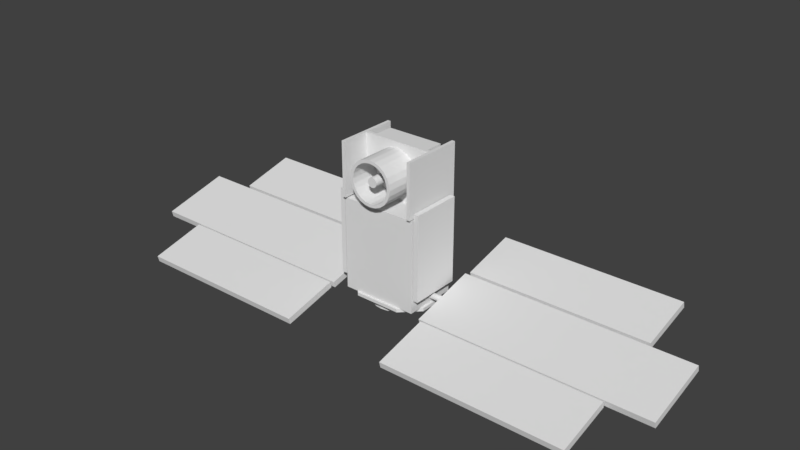 # Source: IceSat.blend  (saved by Blender 2.78.0; exported with 4.5.12 LTS)
import bpy
from mathutils import Matrix  # noqa: F401  (used for matrix-valued properties, if any)

bpy.ops.wm.read_factory_settings(use_empty=True)
scene = bpy.context.scene
scene.name = 'Scene'

# ---- collections
col_collection_1 = bpy.data.collections.new('Collection 1'); scene.collection.children.link(col_collection_1)

# ---- world
world_world = bpy.data.worlds.new('World'); scene.world = world_world
world_world.color = (0.05088, 0.05088, 0.05088)
world_world.use_sun_shadow = False
world_world.sun_shadow_jitter_overblur = 0.0
world_world.cycles.sampling_method = 'MANUAL'

# ---- meshes
me_icesat_pro = bpy.data.meshes.new('icesat_pro')
me_icesat_pro.from_pydata([(-17.8, -1.989, -4.802), (-17.8, -1.989, -4.802), (-17.8, -2.086, -4.414), (-17.8, -2.086, -4.414), (-17.8, -2.086, -4.414), (-17.8, 2.28, -3.738), (-17.8, 2.28, -3.738), (-17.8, 2.28, -3.738), (-17.8, 2.183, -3.35), (-17.8, 2.183, -3.35), (-15.0, -5.579, -5.697), (-15.0, -5.579, -5.697), (-15.0, -5.676, -5.309), (-15.0, -5.676, -5.309), (-15.0, -5.676, -5.309), (-15.0, -2.086, -4.826), (-15.0, -2.086, -4.826), (-15.0, -2.086, -4.826), (-15.0, -2.183, -4.438), (-15.0, -2.183, -4.438), (-15.0, 2.474, -3.689), (-15.0, 2.474, -3.689), (-15.0, 2.377, -3.301), (-15.0, 2.377, -3.301), (-15.0, 5.967, -2.818), (-15.0, 5.967, -2.818), (-15.0, 5.87, -2.43), (-15.0, 5.87, -2.43), (-3.4, -5.579, -5.697), (-3.4, -5.579, -5.697), (-3.4, -5.676, -5.309), (-3.4, -5.676, -5.309), (-3.4, -5.676, -5.309), (-3.4, -2.086, -4.826), (-3.4, -2.086, -4.826), (-3.4, -2.086, -4.826), (-3.4, -2.183, -4.438), (-3.4, -2.183, -4.438), (-3.4, 2.474, -3.689), (-3.4, 2.474, -3.689), (-3.4, 2.377, -3.301), (-3.4, 2.377, -3.301), (-3.4, 5.967, -2.818), (-3.4, 5.967, -2.818), (-3.4, 5.87, -2.43), (-3.4, 5.87, -2.43), (-3.2, -1.989, -4.802), (-3.2, -1.989, -4.802), (-3.2, -2.086, -4.414), (-3.2, -2.086, -4.414), (-3.2, -2.086, -4.414), (-3.2, -0.003491, -4.3), (-3.2, -0.003491, -4.3), (-3.2, -0.003491, -4.3), (-3.2, 0.04838, -4.294), (-3.2, 0.04838, -4.294), (-3.2, 0.04838, -4.294), (-3.2, -0.05513, -4.292), (-3.2, -0.05513, -4.292), (-3.2, -0.05513, -4.292), (-3.2, 0.09696, -4.275), (-3.2, 0.09696, -4.275), (-3.2, 0.09696, -4.275), (-3.2, -0.103, -4.271), (-3.2, -0.103, -4.271), (-3.2, -0.103, -4.271), (-3.2, 0.1389, -4.244), (-3.2, 0.1389, -4.244), (-3.2, 0.1389, -4.244), (-3.2, 0.1389, -4.244), (-3.2, -0.1439, -4.239), (-3.2, -0.1439, -4.239), (-3.2, -0.1439, -4.239), (-3.2, -0.1439, -4.239), (-3.2, 0.1714, -4.203), (-3.2, 0.1714, -4.203), (-3.2, 0.1714, -4.203), (-3.2, -0.1749, -4.197), (-3.2, -0.1749, -4.197), (-3.2, -0.1749, -4.197), (-3.2, 0.1923, -4.155), (-3.2, 0.1923, -4.155), (-3.2, 0.1923, -4.155), (-3.2, -0.1941, -4.148), (-3.2, -0.1941, -4.148), (-3.2, -0.1941, -4.148), (-3.2, 0.2, -4.103), (-3.2, 0.2, -4.103), (-3.2, 0.2, -4.103), (-3.2, -0.2, -4.097), (-3.2, -0.2, -4.097), (-3.2, -0.2, -4.097), (-3.2, 0.1941, -4.052), (-3.2, 0.1941, -4.052), (-3.2, 0.1941, -4.052), (-3.2, -0.1923, -4.045), (-3.2, -0.1923, -4.045), (-3.2, -0.1923, -4.045), (-3.2, 0.1749, -4.003), (-3.2, 0.1749, -4.003), (-3.2, 0.1749, -4.003), (-3.2, -0.1714, -3.997), (-3.2, -0.1714, -3.997), (-3.2, -0.1714, -3.997), (-3.2, 0.1439, -3.961), (-3.2, 0.1439, -3.961), (-3.2, 0.1439, -3.961), (-3.2, 0.1439, -3.961), (-3.2, -0.1389, -3.956), (-3.2, -0.1389, -3.956), (-3.2, -0.1389, -3.956), (-3.2, -0.1389, -3.956), (-3.2, 0.103, -3.929), (-3.2, 0.103, -3.929), (-3.2, 0.103, -3.929), (-3.2, -0.09696, -3.925), (-3.2, -0.09696, -3.925), (-3.2, -0.09696, -3.925), (-3.2, 0.05513, -3.908), (-3.2, 0.05513, -3.908), (-3.2, 0.05513, -3.908), (-3.2, -0.04838, -3.906), (-3.2, -0.04838, -3.906), (-3.2, -0.04838, -3.906), (-3.2, 0.00349, -3.9), (-3.2, 0.00349, -3.9), (-3.2, 0.00349, -3.9), (-3.2, 2.28, -3.738), (-3.2, 2.28, -3.738), (-3.2, 2.28, -3.738), (-3.2, 2.183, -3.35), (-3.2, 2.183, -3.35), (-2.8, 1.5, -3.7), (-2.8, 1.5, -3.7), (-2.8, 1.5, -3.7), (-2.8, -1.7, -3.7), (-2.8, -1.7, -3.7), (-2.8, -1.7, -3.7), (-2.8, 1.5, 1.7), (-2.8, 1.5, 1.7), (-2.8, 1.5, 1.7), (-2.8, -1.7, 1.7), (-2.8, -1.7, 1.7), (-2.8, -1.7, 1.7), (-2.554, -0.7992, -4.75), (-2.554, -0.7992, -4.75), (-2.554, -0.7992, -4.55), (-2.554, -0.7992, -4.55), (-2.541, 0.7315, -4.75), (-2.541, 0.7315, -4.75), (-2.541, 0.7315, -4.55), (-2.541, 0.7315, -4.55), (-2.5, 1.5, -3.7), (-2.5, 1.5, -3.7), (-2.5, 1.5, -3.7), (-2.5, -1.7, -3.7), (-2.5, -1.7, -3.7), (-2.5, -1.7, -3.7), (-2.5, 1.0, -3.3), (-2.5, 1.0, -3.3), (-2.5, 1.0, -3.3), (-2.5, -1.0, -3.3), (-2.5, -1.0, -3.3), (-2.5, -1.0, -3.3), (-2.5, 1.0, 0.9), (-2.5, 1.0, 0.9), (-2.5, 1.0, 0.9), (-2.5, -1.0, 0.9), (-2.5, -1.0, 0.9), (-2.5, -1.0, 0.9), (-2.5, 1.5, 1.7), (-2.5, 1.5, 1.7), (-2.5, 1.5, 1.7), (-2.5, -1.7, 1.7), (-2.5, -1.7, 1.7), (-2.5, -1.7, 1.7), (-2.4, 1.65, -4.55), (-2.4, 1.65, -4.55), (-2.4, 1.65, -4.55), (-2.4, -1.75, -4.55), (-2.4, -1.75, -4.55), (-2.4, -1.75, -4.55), (-2.4, 1.0, -3.3), (-2.4, 1.0, -3.3), (-2.4, 1.0, -3.3), (-2.4, -1.0, -3.3), (-2.4, -1.0, -3.3), (-2.4, -1.0, -3.3), (-2.4, 1.0, 0.9), (-2.4, 1.0, 0.9), (-2.4, 1.0, 0.9), (-2.4, -1.0, 0.9), (-2.4, -1.0, 0.9), (-2.4, -1.0, 0.9), (-2.4, 1.65, 1.25), (-2.4, 1.65, 1.25), (-2.4, 1.65, 1.25), (-2.4, -1.75, 1.25), (-2.4, -1.75, 1.25), (-2.4, -1.75, 1.25), (-2.4, 1.95, 1.35), (-2.4, 1.95, 1.35), (-2.4, 1.95, 1.35), (-2.4, -1.95, 1.35), (-2.4, -1.95, 1.35), (-2.4, -1.95, 1.35), (-2.4, 1.95, 4.75), (-2.4, 1.95, 4.75), (-2.4, 1.95, 4.75), (-2.4, -1.95, 4.75), (-2.4, -1.95, 4.75), (-2.4, -1.95, 4.75), (-2.2, 0.05, 1.25), (-2.2, 0.05, 1.25), (-2.2, 0.05, 1.25), (-2.2, -0.15, 1.25), (-2.2, -0.15, 1.25), (-2.2, -0.15, 1.25), (-2.2, 1.95, 1.35), (-2.2, 1.95, 1.35), (-2.2, 1.95, 1.35), (-2.2, -1.95, 1.35), (-2.2, -1.95, 1.35), (-2.2, -1.95, 1.35), (-2.2, 1.95, 4.75), (-2.2, 1.95, 4.75), (-2.2, 1.95, 4.75), (-2.2, 0.05, 4.75), (-2.2, 0.05, 4.75), (-2.2, 0.05, 4.75), (-2.2, -0.15, 4.75), (-2.2, -0.15, 4.75), (-2.2, -0.15, 4.75), (-2.2, -1.95, 4.75), (-2.2, -1.95, 4.75), (-2.2, -1.95, 4.75), (-1.8, 1.45, 1.2), (-1.8, 1.45, 1.2), (-1.8, 1.45, 1.2), (-1.8, 1.0, 1.2), (-1.8, 1.0, 1.2), (-1.8, 0.55, 1.2), (-1.8, 0.55, 1.2), (-1.8, 0.1, 1.2), (-1.8, 0.1, 1.2), (-1.8, 0.1, 1.2), (-1.8, 1.45, 2.05), (-1.8, 1.45, 2.05), (-1.8, 1.0, 2.05), (-1.8, 0.55, 2.05), (-1.8, 0.1, 2.05), (-1.8, 0.1, 2.05), (-1.8, 1.45, 2.9), (-1.8, 1.45, 2.9), (-1.8, 1.0, 2.9), (-1.8, 0.55, 2.9), (-1.8, 0.1, 2.9), (-1.8, 0.1, 2.9), (-1.8, 1.45, 3.75), (-1.8, 1.45, 3.75), (-1.8, 1.0, 3.75), (-1.8, 0.55, 3.75), (-1.8, 0.1, 3.75), (-1.8, 0.1, 3.75), (-1.8, 1.45, 4.6), (-1.8, 1.45, 4.6), (-1.8, 1.45, 4.6), (-1.8, 1.0, 4.6), (-1.8, 1.0, 4.6), (-1.8, 0.55, 4.6), (-1.8, 0.55, 4.6), (-1.8, 0.1, 4.6), (-1.8, 0.1, 4.6), (-1.8, 0.1, 4.6), (-1.5, 0.0, -5.2), (-1.5, 0.0, -5.2), (-1.5, 0.0, -4.7), (-1.5, 0.0, -4.7), (-1.499, 1.804, -4.75), (-1.499, 1.804, -4.75), (-1.499, 1.804, -4.75), (-1.499, 1.804, -4.55), (-1.499, 1.804, -4.55), (-1.499, 1.804, -4.55), (-1.481, -1.891, -4.75), (-1.481, -1.891, -4.75), (-1.481, -1.891, -4.75), (-1.481, -1.891, -4.55), (-1.481, -1.891, -4.55), (-1.481, -1.891, -4.55), (-1.449, 0.4141, -5.2), (-1.449, 0.4141, -5.2), (-1.449, -0.4141, -5.2), (-1.449, -0.4141, -5.2), (-1.449, 0.4141, -4.7), (-1.449, 0.4141, -4.7), (-1.449, -0.4141, -4.7), (-1.449, -0.4141, -4.7), (-1.4, -0.1, 3.0), (-1.4, -0.1, 3.0), (-1.4, -2.4, 3.0), (-1.4, -2.4, 3.0), (-1.352, -0.1, 2.638), (-1.352, -0.1, 2.638), (-1.352, -2.4, 2.638), (-1.352, -2.4, 2.638), (-1.352, -0.1, 3.362), (-1.352, -0.1, 3.362), (-1.352, -2.4, 3.362), (-1.352, -2.4, 3.362), (-1.3, 5.551e-17, -5.2), (-1.3, 5.551e-17, -5.2), (-1.3, 0.0, -4.7), (-1.3, 0.0, -4.7), (-1.3, 1.7, 1.2), (-1.3, 1.7, 1.2), (-1.3, 1.7, 2.05), (-1.3, 1.7, 2.9), (-1.3, 1.7, 3.75), (-1.3, 1.7, 4.4), (-1.3, 1.7, 4.4), (-1.299, 0.8, -5.2), (-1.299, 0.8, -5.2), (-1.299, -0.8, -5.2), (-1.299, -0.8, -5.2), (-1.299, 0.8, -4.7), (-1.299, 0.8, -4.7), (-1.299, -0.8, -4.7), (-1.299, -0.8, -4.7), (-1.256, 0.3623, -5.2), (-1.256, 0.3623, -5.2), (-1.256, -0.3623, -5.2), (-1.256, -0.3623, -5.2), (-1.256, 0.3623, -4.7), (-1.256, 0.3623, -4.7), (-1.256, -0.3623, -4.7), (-1.256, -0.3623, -4.7), (-1.212, -0.1, 2.3), (-1.212, -0.1, 2.3), (-1.212, -2.4, 2.3), (-1.212, -2.4, 2.3), (-1.212, -0.1, 3.7), (-1.212, -0.1, 3.7), (-1.212, -2.4, 3.7), (-1.212, -2.4, 3.7), (-1.2, -0.5051, 3.0), (-1.2, -0.5051, 3.0), (-1.2, -2.4, 3.0), (-1.2, -2.4, 3.0), (-1.159, -0.5051, 2.689), (-1.159, -0.5051, 2.689), (-1.159, -2.4, 2.689), (-1.159, -2.4, 2.689), (-1.159, -0.5051, 3.311), (-1.159, -0.5051, 3.311), (-1.159, -2.4, 3.311), (-1.159, -2.4, 3.311), (-1.126, 0.7, -5.2), (-1.126, 0.7, -5.2), (-1.126, -0.7, -5.2), (-1.126, -0.7, -5.2), (-1.126, 0.7, -4.7), (-1.126, 0.7, -4.7), (-1.126, -0.7, -4.7), (-1.126, -0.7, -4.7), (-1.061, 1.131, -5.2), (-1.061, 1.131, -5.2), (-1.061, 1.131, -5.2), (-1.061, -1.131, -5.2), (-1.061, -1.131, -5.2), (-1.061, -1.131, -5.2), (-1.061, 1.131, -4.7), (-1.061, 1.131, -4.7), (-1.061, 1.131, -4.7), (-1.061, -1.131, -4.7), (-1.061, -1.131, -4.7), (-1.061, -1.131, -4.7), (-1.039, -0.5051, 2.4), (-1.039, -0.5051, 2.4), (-1.039, -2.4, 2.4), (-1.039, -2.4, 2.4), (-1.039, -0.5051, 3.6), (-1.039, -0.5051, 3.6), (-1.039, -2.4, 3.6), (-1.039, -2.4, 3.6), (-0.9899, -0.1, 2.01), (-0.9899, -0.1, 2.01), (-0.9899, -0.1, 2.01), (-0.9899, -2.4, 2.01), (-0.9899, -2.4, 2.01), (-0.9899, -2.4, 2.01), (-0.9899, -0.1, 3.99), (-0.9899, -0.1, 3.99), (-0.9899, -0.1, 3.99), (-0.9899, -2.4, 3.99), (-0.9899, -2.4, 3.99), (-0.9899, -2.4, 3.99), (-0.9192, 0.9899, -5.2), (-0.9192, 0.9899, -5.2), (-0.9192, 0.9899, -5.2), (-0.9192, -0.9899, -5.2), (-0.9192, -0.9899, -5.2), (-0.9192, -0.9899, -5.2), (-0.9192, 0.9899, -4.7), (-0.9192, 0.9899, -4.7), (-0.9192, 0.9899, -4.7), (-0.9192, -0.9899, -4.7), (-0.9192, -0.9899, -4.7), (-0.9192, -0.9899, -4.7), (-0.9, 1.9, 1.2), (-0.9, 1.9, 1.2), (-0.9, 1.45, 1.2), (-0.9, 1.0, 1.2), (-0.9, 0.55, 1.2), (-0.9, 0.1, 1.2), (-0.9, 0.1, 1.2), (-0.9, 1.9, 2.05), (-0.9, 0.1, 2.05), (-0.9, 1.9, 2.9), (-0.9, 0.1, 2.9), (-0.9, 1.9, 3.75), (-0.9, 0.1, 3.75), (-0.9, 1.9, 4.25), (-0.9, 1.9, 4.25), (-0.9, 1.45, 4.6), (-0.9, 1.0, 4.6), (-0.9, 0.55, 4.6), (-0.9, 0.1, 4.6), (-0.9, 0.1, 4.6), (-0.8485, -0.5051, 2.151), (-0.8485, -0.5051, 2.151), (-0.8485, -0.5051, 2.151), (-0.8485, -2.4, 2.151), (-0.8485, -2.4, 2.151), (-0.8485, -2.4, 2.151), (-0.8485, -0.5051, 3.849), (-0.8485, -0.5051, 3.849), (-0.8485, -0.5051, 3.849), (-0.8485, -2.4, 3.849), (-0.8485, -2.4, 3.849), (-0.8485, -2.4, 3.849), (-0.75, 1.386, -5.2), (-0.75, 1.386, -5.2), (-0.75, -1.386, -5.2), (-0.75, -1.386, -5.2), (-0.75, 1.386, -4.7), (-0.75, 1.386, -4.7), (-0.75, -1.386, -4.7), (-0.75, -1.386, -4.7), (-0.7, -0.1, 1.788), (-0.7, -0.1, 1.788), (-0.7, -2.4, 1.788), (-0.7, -2.4, 1.788), (-0.7, -0.1, 4.212), (-0.7, -0.1, 4.212), (-0.7, -2.4, 4.212), (-0.7, -2.4, 4.212), (-0.65, 1.212, -5.2), (-0.65, 1.212, -5.2), (-0.65, -1.212, -5.2), (-0.65, -1.212, -5.2), (-0.65, 1.212, -4.7), (-0.65, 1.212, -4.7), (-0.65, -1.212, -4.7), (-0.65, -1.212, -4.7), (-0.6, -0.5051, 1.961), (-0.6, -0.5051, 1.961), (-0.6, -2.4, 1.961), (-0.6, -2.4, 1.961), (-0.6, -0.5051, 4.039), (-0.6, -0.5051, 4.039), (-0.6, -2.4, 4.039), (-0.6, -2.4, 4.039), (-0.3882, 1.545, -5.2), (-0.3882, 1.545, -5.2), (-0.3882, -1.545, -5.2), (-0.3882, -1.545, -5.2), (-0.3882, 1.545, -4.7), (-0.3882, 1.545, -4.7), (-0.3882, -1.545, -4.7), (-0.3882, -1.545, -4.7), (-0.3623, -0.1, 1.648), (-0.3623, -0.1, 1.648), (-0.3623, -2.4, 1.648), (-0.3623, -2.4, 1.648), (-0.3623, -0.1, 4.352), (-0.3623, -0.1, 4.352), (-0.3623, -2.4, 4.352), (-0.3623, -2.4, 4.352), (-0.3365, 1.352, -5.2), (-0.3365, 1.352, -5.2), (-0.3365, -1.352, -5.2), (-0.3365, -1.352, -5.2), (-0.3365, 1.352, -4.7), (-0.3365, 1.352, -4.7), (-0.3365, -1.352, -4.7), (-0.3365, -1.352, -4.7), (-0.3106, -0.5051, 1.841), (-0.3106, -0.5051, 1.841), (-0.3106, -2.4, 1.841), (-0.3106, -2.4, 1.841), (-0.3106, -0.5051, 4.159), (-0.3106, -0.5051, 4.159), (-0.3106, -2.4, 4.159), (-0.3106, -2.4, 4.159), (-0.3, -0.5051, 3.0), (-0.3, -0.5051, 3.0), (-0.3, -2.2, 3.0), (-0.3, -2.2, 3.0), (-0.2898, -0.5051, 2.922), (-0.2898, -0.5051, 2.922), (-0.2898, -2.2, 2.922), (-0.2898, -2.2, 2.922), (-0.2898, -0.5051, 3.078), (-0.2898, -0.5051, 3.078), (-0.2898, -2.2, 3.078), (-0.2898, -2.2, 3.078), (-0.2598, -0.5051, 2.85), (-0.2598, -0.5051, 2.85), (-0.2598, -2.2, 2.85), (-0.2598, -2.2, 2.85), (-0.2598, -0.5051, 3.15), (-0.2598, -0.5051, 3.15), (-0.2598, -2.2, 3.15), (-0.2598, -2.2, 3.15), (-0.2121, -0.5051, 2.788), (-0.2121, -0.5051, 2.788), (-0.2121, -0.5051, 2.788), (-0.2121, -2.2, 2.788), (-0.2121, -2.2, 2.788), (-0.2121, -2.2, 2.788), (-0.2121, -0.5051, 3.212), (-0.2121, -0.5051, 3.212), (-0.2121, -0.5051, 3.212), (-0.2121, -2.2, 3.212), (-0.2121, -2.2, 3.212), (-0.2121, -2.2, 3.212), (-0.15, -0.5051, 2.74), (-0.15, -0.5051, 2.74), (-0.15, -2.2, 2.74), (-0.15, -2.2, 2.74), (-0.15, -0.5051, 3.26), (-0.15, -0.5051, 3.26), (-0.15, -2.2, 3.26), (-0.15, -2.2, 3.26), (-0.07765, -0.5051, 2.71), (-0.07765, -0.5051, 2.71), (-0.07765, -2.2, 2.71), (-0.07765, -2.2, 2.71), (-0.07765, -0.5051, 3.29), (-0.07765, -0.5051, 3.29), (-0.07765, -2.2, 3.29), (-0.07765, -2.2, 3.29), (-9.992e-16, -2.4, 4.2), (-5.551e-16, -1.4, -5.2), (-5.551e-16, 1.4, -4.7), (0.0, 1.6, -5.2), (0.0, 1.6, -5.2), (0.0, 1.4, -5.2), (0.0, -1.4, -5.2), (0.0, -1.6, -5.2), (0.0, -1.6, -5.2), (0.0, 1.6, -4.7), (0.0, 1.6, -4.7), (0.0, 1.4, -4.7), (0.0, -1.4, -4.7), (0.0, -1.6, -4.7), (0.0, -1.6, -4.7), (0.0, 1.9, 1.2), (0.0, 1.9, 1.2), (0.0, 1.45, 1.2), (0.0, 1.0, 1.2), (0.0, 0.55, 1.2), (0.0, 0.1, 1.2), (0.0, 0.1, 1.2), (0.0, -0.1, 1.6), (0.0, -0.1, 1.6), (0.0, -2.4, 1.6), (0.0, -2.4, 1.6), (0.0, -0.5051, 1.8), (0.0, -0.5051, 1.8), (0.0, -2.4, 1.8), (0.0, 1.9, 2.05), (0.0, 0.1, 2.05), (0.0, -0.5051, 2.7), (0.0, -0.5051, 2.7), (0.0, -2.2, 2.7), (0.0, -2.2, 2.7), (0.0, 1.9, 2.9), (0.0, 0.1, 2.9), (0.0, -0.5051, 3.3), (0.0, -0.5051, 3.3), (0.0, -2.2, 3.3), (0.0, -2.2, 3.3), (0.0, 1.9, 3.75), (0.0, 0.1, 3.75), (0.0, -0.5051, 4.2), (0.0, -0.5051, 4.2), (0.0, -2.4, 4.2), (0.0, 1.9, 4.25), (0.0, 1.9, 4.25), (0.0, -0.1, 4.4), (0.0, -0.1, 4.4), (0.0, -2.4, 4.4), (0.0, -2.4, 4.4), (0.0, 1.45, 4.6), (0.0, 1.0, 4.6), (0.0, 0.55, 4.6), (0.0, 0.1, 4.6), (0.0, 0.1, 4.6), (4.718e-16, -2.4, 1.8), (5.551e-16, 1.4, -5.2), (5.551e-16, -1.4, -4.7), (0.07765, -0.5051, 2.71), (0.07765, -0.5051, 2.71), (0.07765, -2.2, 2.71), (0.07765, -2.2, 2.71), (0.07765, -0.5051, 3.29), (0.07765, -0.5051, 3.29), (0.07765, -2.2, 3.29), (0.07765, -2.2, 3.29), (0.15, -0.5051, 2.74), (0.15, -0.5051, 2.74), (0.15, -2.2, 2.74), (0.15, -2.2, 2.74), (0.15, -0.5051, 3.26), (0.15, -0.5051, 3.26), (0.15, -2.2, 3.26), (0.15, -2.2, 3.26), (0.2121, -0.5051, 2.788), (0.2121, -0.5051, 2.788), (0.2121, -0.5051, 2.788), (0.2121, -2.2, 2.788), (0.2121, -2.2, 2.788), (0.2121, -2.2, 2.788), (0.2121, -0.5051, 3.212), (0.2121, -0.5051, 3.212), (0.2121, -0.5051, 3.212), (0.2121, -2.2, 3.212), (0.2121, -2.2, 3.212), (0.2121, -2.2, 3.212), (0.2598, -0.5051, 2.85), (0.2598, -0.5051, 2.85), (0.2598, -2.2, 2.85), (0.2598, -2.2, 2.85), (0.2598, -0.5051, 3.15), (0.2598, -0.5051, 3.15), (0.2598, -2.2, 3.15), (0.2598, -2.2, 3.15), (0.2898, -0.5051, 2.922), (0.2898, -0.5051, 2.922), (0.2898, -2.2, 2.922), (0.2898, -2.2, 2.922), (0.2898, -0.5051, 3.078), (0.2898, -0.5051, 3.078), (0.2898, -2.2, 3.078), (0.2898, -2.2, 3.078), (0.3, -0.5051, 3.0), (0.3, -0.5051, 3.0), (0.3, -2.2, 3.0), (0.3, -2.2, 3.0), (0.3106, -0.5051, 1.841), (0.3106, -0.5051, 1.841), (0.3106, -2.4, 1.841), (0.3106, -2.4, 1.841), (0.3106, -0.5051, 4.159), (0.3106, -0.5051, 4.159), (0.3106, -2.4, 4.159), (0.3106, -2.4, 4.159), (0.3365, 1.352, -5.2), (0.3365, 1.352, -5.2), (0.3365, -1.352, -5.2), (0.3365, -1.352, -5.2), (0.3365, 1.352, -4.7), (0.3365, 1.352, -4.7), (0.3365, -1.352, -4.7), (0.3365, -1.352, -4.7), (0.3623, -0.1, 1.648), (0.3623, -0.1, 1.648), (0.3623, -2.4, 1.648), (0.3623, -2.4, 1.648), (0.3623, -0.1, 4.352), (0.3623, -0.1, 4.352), (0.3623, -2.4, 4.352), (0.3623, -2.4, 4.352), (0.3882, 1.545, -5.2), (0.3882, 1.545, -5.2), (0.3882, -1.545, -5.2), (0.3882, -1.545, -5.2), (0.3882, 1.545, -4.7), (0.3882, 1.545, -4.7), (0.3882, -1.545, -4.7), (0.3882, -1.545, -4.7), (0.6, -0.5051, 1.961), (0.6, -0.5051, 1.961), (0.6, -2.4, 1.961), (0.6, -2.4, 1.961), (0.6, -0.5051, 4.039), (0.6, -0.5051, 4.039), (0.6, -2.4, 4.039), (0.6, -2.4, 4.039), (0.65, 1.212, -5.2), (0.65, 1.212, -5.2), (0.65, -1.212, -5.2), (0.65, -1.212, -5.2), (0.65, 1.212, -4.7), (0.65, 1.212, -4.7), (0.65, -1.212, -4.7), (0.65, -1.212, -4.7), (0.7, -0.1, 1.788), (0.7, -0.1, 1.788), (0.7, -2.4, 1.788), (0.7, -2.4, 1.788), (0.7, -0.1, 4.212), (0.7, -0.1, 4.212), (0.7, -2.4, 4.212), (0.7, -2.4, 4.212), (0.75, 1.386, -5.2), (0.75, 1.386, -5.2), (0.75, -1.386, -5.2), (0.75, -1.386, -5.2), (0.75, 1.386, -4.7), (0.75, 1.386, -4.7), (0.75, -1.386, -4.7), (0.75, -1.386, -4.7), (0.8485, -0.5051, 2.151), (0.8485, -0.5051, 2.151), (0.8485, -0.5051, 2.151), (0.8485, -2.4, 2.151), (0.8485, -2.4, 2.151), (0.8485, -2.4, 2.151), (0.8485, -0.5051, 3.849), (0.8485, -0.5051, 3.849), (0.8485, -0.5051, 3.849), (0.8485, -2.4, 3.849), (0.8485, -2.4, 3.849), (0.8485, -2.4, 3.849), (0.9, 1.9, 1.2), (0.9, 1.9, 1.2), (0.9, 1.45, 1.2), (0.9, 1.0, 1.2), (0.9, 0.55, 1.2), (0.9, 0.1, 1.2), (0.9, 0.1, 1.2), (0.9, 1.9, 2.05), (0.9, 0.1, 2.05), (0.9, 1.9, 2.9), (0.9, 0.1, 2.9), (0.9, 1.9, 3.75), (0.9, 0.1, 3.75), (0.9, 1.9, 4.25), (0.9, 1.9, 4.25), (0.9, 1.45, 4.6), (0.9, 1.0, 4.6), (0.9, 0.55, 4.6), (0.9, 0.1, 4.6), (0.9, 0.1, 4.6), (0.9192, 0.9899, -5.2), (0.9192, 0.9899, -5.2), (0.9192, 0.9899, -5.2), (0.9192, -0.9899, -5.2), (0.9192, -0.9899, -5.2), (0.9192, -0.9899, -5.2), (0.9192, 0.9899, -4.7), (0.9192, 0.9899, -4.7), (0.9192, 0.9899, -4.7), (0.9192, -0.9899, -4.7), (0.9192, -0.9899, -4.7), (0.9192, -0.9899, -4.7), (0.9899, -0.1, 2.01), (0.9899, -0.1, 2.01), (0.9899, -0.1, 2.01), (0.9899, -2.4, 2.01), (0.9899, -2.4, 2.01), (0.9899, -2.4, 2.01), (0.9899, -0.1, 3.99), (0.9899, -0.1, 3.99), (0.9899, -0.1, 3.99), (0.9899, -2.4, 3.99), (0.9899, -2.4, 3.99), (0.9899, -2.4, 3.99), (1.039, -0.5051, 2.4), (1.039, -0.5051, 2.4), (1.039, -2.4, 2.4), (1.039, -2.4, 2.4), (1.039, -0.5051, 3.6), (1.039, -0.5051, 3.6), (1.039, -2.4, 3.6), (1.039, -2.4, 3.6), (1.061, 1.131, -5.2), (1.061, 1.131, -5.2), (1.061, 1.131, -5.2), (1.061, -1.131, -5.2), (1.061, -1.131, -5.2), (1.061, -1.131, -5.2), (1.061, 1.131, -4.7), (1.061, 1.131, -4.7), (1.061, 1.131, -4.7), (1.061, -1.131, -4.7), (1.061, -1.131, -4.7), (1.061, -1.131, -4.7), (1.126, 0.7, -5.2), (1.126, 0.7, -5.2), (1.126, -0.7, -5.2), (1.126, -0.7, -5.2), (1.126, 0.7, -4.7), (1.126, 0.7, -4.7), (1.126, -0.7, -4.7), (1.126, -0.7, -4.7), (1.159, -0.5051, 2.689), (1.159, -0.5051, 2.689), (1.159, -2.4, 2.689), (1.159, -2.4, 2.689), (1.159, -0.5051, 3.311), (1.159, -0.5051, 3.311), (1.159, -2.4, 3.311), (1.159, -2.4, 3.311), (1.2, -0.5051, 3.0), (1.2, -0.5051, 3.0), (1.2, -2.4, 3.0), (1.2, -2.4, 3.0), (1.212, -0.1, 2.3), (1.212, -0.1, 2.3), (1.212, -2.4, 2.3), (1.212, -2.4, 2.3), (1.212, -0.1, 3.7), (1.212, -0.1, 3.7), (1.212, -2.4, 3.7), (1.212, -2.4, 3.7), (1.256, 0.3623, -5.2), (1.256, 0.3623, -5.2), (1.256, -0.3623, -5.2), (1.256, -0.3623, -5.2), (1.256, 0.3623, -4.7), (1.256, 0.3623, -4.7), (1.256, -0.3623, -4.7), (1.256, -0.3623, -4.7), (1.299, 0.8, -5.2), (1.299, 0.8, -5.2), (1.299, -0.8, -5.2), (1.299, -0.8, -5.2), (1.299, 0.8, -4.7), (1.299, 0.8, -4.7), (1.299, -0.8, -4.7), (1.299, -0.8, -4.7), (1.3, 0.0, -5.2), (1.3, 0.0, -5.2), (1.3, 2.776e-16, -4.7), (1.3, 2.776e-16, -4.7), (1.3, 1.7, 1.2), (1.3, 1.7, 1.2), (1.3, 1.7, 2.05), (1.3, 1.7, 2.9), (1.3, 1.7, 3.75), (1.3, 1.7, 4.4), (1.3, 1.7, 4.4), (1.352, -0.1, 2.638), (1.352, -0.1, 2.638), (1.352, -2.4, 2.638), (1.352, -2.4, 2.638), (1.352, -0.1, 3.362), (1.352, -0.1, 3.362), (1.352, -2.4, 3.362), (1.352, -2.4, 3.362), (1.4, -0.1, 3.0), (1.4, -0.1, 3.0), (1.4, -2.4, 3.0), (1.4, -2.4, 3.0), (1.431, 1.791, -4.75), (1.431, 1.791, -4.75), (1.431, 1.791, -4.55), (1.431, 1.791, -4.55), (1.449, 0.4141, -5.2), (1.449, 0.4141, -5.2), (1.449, -0.4141, -5.2), (1.449, -0.4141, -5.2), (1.449, 0.4141, -4.7), (1.449, 0.4141, -4.7), (1.449, -0.4141, -4.7), (1.449, -0.4141, -4.7), (1.449, -1.904, -4.75), (1.449, -1.904, -4.75), (1.449, -1.904, -4.55), (1.449, -1.904, -4.55), (1.5, 0.0, -5.2), (1.5, 0.0, -5.2), (1.5, 0.0, -4.7), (1.5, 0.0, -4.7), (1.8, 1.45, 1.2), (1.8, 1.45, 1.2), (1.8, 1.45, 1.2), (1.8, 1.0, 1.2), (1.8, 1.0, 1.2), (1.8, 0.55, 1.2), (1.8, 0.55, 1.2), (1.8, 0.1, 1.2), (1.8, 0.1, 1.2), (1.8, 0.1, 1.2), (1.8, 1.45, 2.05), (1.8, 1.45, 2.05), (1.8, 1.0, 2.05), (1.8, 0.55, 2.05), (1.8, 0.1, 2.05), (1.8, 0.1, 2.05), (1.8, 1.45, 2.9), (1.8, 1.45, 2.9), (1.8, 1.0, 2.9), (1.8, 0.55, 2.9), (1.8, 0.1, 2.9), (1.8, 0.1, 2.9), (1.8, 1.45, 3.75), (1.8, 1.45, 3.75), (1.8, 1.0, 3.75), (1.8, 0.55, 3.75), (1.8, 0.1, 3.75), (1.8, 0.1, 3.75), (1.8, 1.45, 4.6), (1.8, 1.45, 4.6), (1.8, 1.45, 4.6), (1.8, 1.0, 4.6), (1.8, 1.0, 4.6), (1.8, 0.55, 4.6), (1.8, 0.55, 4.6), (1.8, 0.1, 4.6), (1.8, 0.1, 4.6), (1.8, 0.1, 4.6), (2.2, 0.05, 1.25), (2.2, 0.05, 1.25), (2.2, 0.05, 1.25), (2.2, 0.05, 1.25), (2.2, -0.15, 1.25), (2.2, -0.15, 1.25), (2.2, -0.15, 1.25), (2.2, -0.15, 1.25), (2.2, 1.95, 1.35), (2.2, 1.95, 1.35), (2.2, 1.95, 1.35), (2.2, -1.95, 1.35), (2.2, -1.95, 1.35), (2.2, -1.95, 1.35), (2.2, 1.95, 4.75), (2.2, 1.95, 4.75), (2.2, 1.95, 4.75), (2.2, 0.05, 4.75), (2.2, 0.05, 4.75), (2.2, 0.05, 4.75), (2.2, 0.05, 4.75), (2.2, -0.15, 4.75), (2.2, -0.15, 4.75), (2.2, -0.15, 4.75), (2.2, -0.15, 4.75), (2.2, -1.95, 4.75), (2.2, -1.95, 4.75), (2.2, -1.95, 4.75), (2.4, 1.65, -4.55), (2.4, 1.65, -4.55), (2.4, 1.65, -4.55), (2.4, -1.75, -4.55), (2.4, -1.75, -4.55), (2.4, -1.75, -4.55), (2.4, 1.65, 1.25), (2.4, 1.65, 1.25), (2.4, 1.65, 1.25), (2.4, -1.75, 1.25), (2.4, -1.75, 1.25), (2.4, -1.75, 1.25), (2.4, 1.0, -3.3), (2.4, 1.0, -3.3), (2.4, 1.0, -3.3), (2.4, -1.0, -3.3), (2.4, -1.0, -3.3), (2.4, -1.0, -3.3), (2.4, 1.0, 0.9), (2.4, 1.0, 0.9), (2.4, 1.0, 0.9), (2.4, -1.0, 0.9), (2.4, -1.0, 0.9), (2.4, -1.0, 0.9), (2.4, 1.95, 1.35), (2.4, 1.95, 1.35), (2.4, 1.95, 1.35), (2.4, -1.95, 1.35), (2.4, -1.95, 1.35), (2.4, -1.95, 1.35), (2.4, 1.95, 4.75), (2.4, 1.95, 4.75), (2.4, 1.95, 4.75), (2.4, -1.95, 4.75), (2.4, -1.95, 4.75), (2.4, -1.95, 4.75), (2.5, 1.5, -3.7), (2.5, 1.5, -3.7), (2.5, 1.5, -3.7), (2.5, -1.7, -3.7), (2.5, -1.7, -3.7), (2.5, -1.7, -3.7), (2.5, 1.0, -3.3), (2.5, 1.0, -3.3), (2.5, 1.0, -3.3), (2.5, -1.0, -3.3), (2.5, -1.0, -3.3), (2.5, -1.0, -3.3), (2.5, 1.0, 0.9), (2.5, 1.0, 0.9), (2.5, 1.0, 0.9), (2.5, -1.0, 0.9), (2.5, -1.0, 0.9), (2.5, -1.0, 0.9), (2.5, 1.5, 1.7), (2.5, 1.5, 1.7), (2.5, 1.5, 1.7), (2.5, -1.7, 1.7), (2.5, -1.7, 1.7), (2.5, -1.7, 1.7), (2.541, -0.8315, -4.75), (2.541, -0.8315, -4.75), (2.541, -0.8315, -4.75), (2.541, -0.8315, -4.55), (2.541, -0.8315, -4.55), (2.541, -0.8315, -4.55), (2.554, 0.6992, -4.75), (2.554, 0.6992, -4.75), (2.554, 0.6992, -4.75), (2.554, 0.6992, -4.55), (2.554, 0.6992, -4.55), (2.554, 0.6992, -4.55), (2.8, 1.5, -3.7), (2.8, 1.5, -3.7), (2.8, 1.5, -3.7), (2.8, -1.7, -3.7), (2.8, -1.7, -3.7), (2.8, -1.7, -3.7), (2.8, 1.5, 1.7), (2.8, 1.5, 1.7), (2.8, 1.5, 1.7), (2.8, -1.7, 1.7), (2.8, -1.7, 1.7), (2.8, -1.7, 1.7), (3.2, -1.989, -4.802), (3.2, -1.989, -4.802), (3.2, -2.086, -4.414), (3.2, -2.086, -4.414), (3.2, -0.003491, -4.3), (3.2, -0.003491, -4.3), (3.2, 0.04838, -4.294), (3.2, 0.04838, -4.294), (3.2, -0.05513, -4.292), (3.2, -0.05513, -4.292), (3.2, 0.09696, -4.275), (3.2, 0.09696, -4.275), (3.2, -0.103, -4.271), (3.2, -0.103, -4.271), (3.2, 0.1389, -4.244), (3.2, 0.1389, -4.244), (3.2, 0.1389, -4.244), (3.2, -0.1439, -4.239), (3.2, -0.1439, -4.239), (3.2, -0.1439, -4.239), (3.2, 0.1714, -4.203), (3.2, 0.1714, -4.203), (3.2, -0.1749, -4.197), (3.2, -0.1749, -4.197), (3.2, 0.1923, -4.155), (3.2, 0.1923, -4.155), (3.2, -0.1941, -4.148), (3.2, -0.1941, -4.148), (3.2, 0.2, -4.103), (3.2, 0.2, -4.103), (3.2, -0.2, -4.097), (3.2, -0.2, -4.097), (3.2, 0.1941, -4.052), (3.2, 0.1941, -4.052), (3.2, -0.1923, -4.045), (3.2, -0.1923, -4.045), (3.2, 0.1749, -4.003), (3.2, 0.1749, -4.003), (3.2, -0.1714, -3.997), (3.2, -0.1714, -3.997), (3.2, 0.1439, -3.961), (3.2, 0.1439, -3.961), (3.2, 0.1439, -3.961), (3.2, -0.1389, -3.956), (3.2, -0.1389, -3.956), (3.2, -0.1389, -3.956), (3.2, 0.103, -3.929), (3.2, 0.103, -3.929), (3.2, -0.09696, -3.925), (3.2, -0.09696, -3.925), (3.2, 0.05513, -3.908), (3.2, 0.05513, -3.908), (3.2, -0.04838, -3.906), (3.2, -0.04838, -3.906), (3.2, 0.00349, -3.9), (3.2, 0.00349, -3.9), (3.2, 2.28, -3.738), (3.2, 2.28, -3.738), (3.2, 2.183, -3.35), (3.2, 2.183, -3.35), (3.4, -5.579, -5.697), (3.4, -5.579, -5.697), (3.4, -5.676, -5.309), (3.4, -5.676, -5.309), (3.4, -2.086, -4.826), (3.4, -2.086, -4.826), (3.4, -2.183, -4.438), (3.4, -2.183, -4.438), (3.4, 2.474, -3.689), (3.4, 2.474, -3.689), (3.4, 2.474, -3.689), (3.4, 2.377, -3.301), (3.4, 2.377, -3.301), (3.4, 5.967, -2.818), (3.4, 5.967, -2.818), (3.4, 5.87, -2.43), (3.4, 5.87, -2.43), (3.4, 5.87, -2.43), (15.0, -5.579, -5.697), (15.0, -5.579, -5.697), (15.0, -5.676, -5.309), (15.0, -5.676, -5.309), (15.0, -2.086, -4.826), (15.0, -2.086, -4.826), (15.0, -2.183, -4.438), (15.0, -2.183, -4.438), (15.0, 2.474, -3.689), (15.0, 2.474, -3.689), (15.0, 2.474, -3.689), (15.0, 2.377, -3.301), (15.0, 2.377, -3.301), (15.0, 5.967, -2.818), (15.0, 5.967, -2.818), (15.0, 5.87, -2.43), (15.0, 5.87, -2.43), (15.0, 5.87, -2.43), (17.8, -1.989, -4.802), (17.8, -1.989, -4.802), (17.8, -2.086, -4.414), (17.8, -2.086, -4.414), (17.8, 2.28, -3.738), (17.8, 2.28, -3.738), (17.8, 2.183, -3.35), (17.8, 2.183, -3.35)], [], [(881, 286, 145), (881, 145, 149), (881, 149, 280), (881, 280, 869), (881, 869, 1022), (881, 1022, 1016), (1021, 1025, 1019), (1021, 1019, 1015), (868, 871, 1024), (868, 1024, 1020), (283, 871, 868), (283, 868, 279), (151, 282, 278), (151, 278, 148), (147, 151, 148), (147, 148, 144), (289, 147, 144), (289, 144, 285), (880, 883, 288), (880, 288, 284), (1014, 1018, 883), (1014, 883, 880), (1023, 870, 281), (1023, 281, 150), (1023, 150, 146), (1023, 146, 287), (1023, 287, 882), (1023, 882, 1017), (178, 956, 959), (178, 959, 181), (958, 965, 199), (958, 199, 180), (955, 962, 964), (955, 964, 957), (196, 961, 954), (196, 954, 177), (198, 195, 176), (198, 176, 179), (963, 960, 194), (963, 194, 197), (214, 929, 933), (214, 933, 217), (932, 950, 232), (932, 232, 216), (928, 946, 949), (928, 949, 931), (229, 945, 927), (229, 927, 213), (231, 228, 212), (231, 212, 215), (948, 944, 227), (948, 227, 230), (211, 208, 202), (211, 202, 205), (201, 220, 223), (201, 223, 204), (207, 226, 219), (207, 219, 200), (235, 225, 206), (235, 206, 210), (222, 234, 209), (222, 209, 203), (218, 224, 233), (218, 233, 221), (926, 943, 947), (926, 947, 930), (980, 986, 989), (980, 989, 983), (939, 936, 979), (939, 979, 982), (935, 942, 985), (935, 985, 978), (984, 941, 953), (984, 953, 988), (987, 952, 938), (987, 938, 981), (951, 940, 934), (951, 934, 937), (682, 602, 604), (682, 604, 684), (714, 682, 684), (714, 684, 716), (777, 714, 716), (777, 716, 780), (826, 776, 779), (826, 779, 828), (861, 826, 828), (861, 828, 863), (865, 861, 863), (865, 863, 867), (857, 865, 867), (857, 867, 859), (822, 857, 859), (822, 859, 824), (771, 822, 824), (771, 824, 774), (710, 770, 773), (710, 773, 712), (678, 710, 712), (678, 712, 680), (576, 678, 680), (576, 680, 578), (484, 482, 576), (484, 576, 578), (452, 450, 482), (452, 482, 484), (390, 387, 450), (390, 450, 452), (340, 338, 386), (340, 386, 389), (305, 303, 338), (305, 338, 340), (301, 299, 303), (301, 303, 305), (309, 307, 299), (309, 299, 301), (344, 342, 307), (344, 307, 309), (396, 393, 342), (396, 342, 344), (456, 454, 392), (456, 392, 395), (488, 486, 454), (488, 454, 456), (604, 602, 486), (604, 486, 488), (681, 713, 775), (681, 775, 825), (681, 825, 860), (681, 860, 864), (681, 864, 856), (681, 856, 821), (681, 821, 769), (681, 769, 709), (681, 709, 677), (681, 677, 575), (681, 575, 481), (681, 481, 449), (681, 449, 385), (681, 385, 337), (681, 337, 302), (681, 302, 298), (681, 298, 306), (681, 306, 341), (681, 341, 391), (681, 391, 453), (681, 453, 485), (681, 485, 601), (862, 827, 816), (862, 816, 820), (862, 820, 823), (862, 823, 858), (862, 858, 866), (504, 553, 603), (603, 553, 668), (603, 668, 683), (683, 668, 700), (683, 700, 715), (715, 700, 736), (715, 736, 778), (778, 736, 788), (778, 788, 827), (827, 788, 816), (356, 384, 394), (394, 384, 440), (394, 440, 455), (455, 440, 472), (455, 472, 487), (487, 472, 504), (487, 504, 603), (434, 380, 388), (388, 380, 352), (388, 352, 339), (339, 352, 348), (339, 348, 343), (343, 348, 356), (343, 356, 394), (820, 812, 823), (823, 812, 784), (823, 784, 772), (772, 784, 730), (772, 730, 711), (711, 730, 696), (711, 696, 679), (679, 696, 664), (679, 664, 610), (679, 610, 577), (577, 610, 500), (577, 500, 483), (483, 500, 468), (483, 468, 451), (451, 468, 434), (451, 434, 388), (308, 300, 304), (308, 304, 339), (308, 339, 343), (502, 470, 437), (502, 437, 382), (502, 382, 354), (502, 354, 346), (502, 346, 350), (502, 350, 378), (502, 378, 431), (502, 431, 466), (502, 466, 498), (502, 498, 580), (502, 580, 662), (502, 662, 694), (502, 694, 727), (502, 727, 782), (502, 782, 810), (502, 810, 818), (502, 818, 814), (502, 814, 786), (502, 786, 733), (502, 733, 698), (502, 698, 666), (502, 666, 597), (665, 667, 598), (665, 598, 596), (697, 699, 667), (697, 667, 665), (732, 735, 699), (732, 699, 697), (785, 787, 734), (785, 734, 731), (813, 815, 787), (813, 787, 785), (817, 819, 815), (817, 815, 813), (809, 811, 819), (809, 819, 817), (781, 783, 811), (781, 811, 809), (726, 729, 783), (726, 783, 781), (693, 695, 728), (693, 728, 725), (661, 663, 695), (661, 695, 693), (579, 581, 663), (579, 663, 661), (499, 581, 579), (499, 579, 497), (467, 499, 497), (467, 497, 465), (433, 467, 465), (433, 465, 430), (379, 432, 429), (379, 429, 377), (351, 379, 377), (351, 377, 349), (347, 351, 349), (347, 349, 345), (355, 347, 345), (355, 345, 353), (383, 355, 353), (383, 353, 381), (439, 383, 381), (439, 381, 436), (471, 438, 435), (471, 435, 469), (503, 471, 469), (503, 469, 501), (598, 503, 501), (598, 501, 596), (873, 877, 887), (873, 887, 885), (838, 842, 877), (838, 877, 873), (791, 797, 842), (791, 842, 838), (718, 722, 796), (718, 796, 790), (686, 690, 722), (686, 722, 718), (557, 563, 690), (557, 690, 686), (478, 563, 557), (478, 557, 474), (446, 478, 474), (446, 474, 442), (373, 446, 442), (373, 442, 367), (326, 372, 366), (326, 366, 322), (295, 326, 322), (295, 322, 291), (277, 295, 291), (277, 291, 275), (297, 277, 275), (297, 275, 293), (328, 297, 293), (328, 293, 324), (376, 328, 324), (376, 324, 370), (448, 375, 369), (448, 369, 444), (480, 448, 444), (480, 444, 476), (567, 480, 476), (567, 476, 561), (688, 692, 567), (688, 567, 561), (720, 724, 692), (720, 692, 688), (794, 800, 724), (794, 724, 720), (840, 844, 799), (840, 799, 793), (875, 879, 844), (875, 844, 840), (885, 887, 879), (885, 879, 875), (460, 492, 443), (443, 492, 554), (443, 554, 475), (475, 554, 687), (475, 687, 560), (330, 311, 274), (274, 311, 332), (274, 332, 292), (292, 332, 360), (292, 360, 323), (323, 360, 402), (323, 402, 368), (368, 402, 460), (368, 460, 443), (490, 458, 365), (365, 458, 399), (365, 399, 321), (321, 399, 358), (321, 358, 290), (290, 358, 330), (290, 330, 274), (685, 717, 473), (473, 717, 611), (473, 611, 441), (441, 611, 490), (441, 490, 365), (719, 687, 554), (719, 554, 672), (719, 672, 704), (719, 704, 792), (832, 874, 804), (804, 874, 839), (804, 839, 762), (762, 839, 792), (762, 792, 704), (702, 789, 759), (759, 789, 837), (759, 837, 802), (802, 837, 872), (802, 872, 830), (830, 872, 884), (830, 884, 846), (846, 884, 874), (846, 874, 832), (670, 611, 717), (670, 717, 789), (670, 789, 702), (685, 473, 556), (674, 706, 795), (795, 706, 765), (795, 765, 841), (841, 765, 806), (841, 806, 876), (876, 806, 834), (876, 834, 886), (886, 834, 848), (886, 848, 836), (477, 445, 689), (689, 445, 555), (689, 555, 721), (721, 555, 674), (721, 674, 795), (708, 676, 723), (723, 676, 612), (723, 612, 691), (691, 612, 479), (691, 479, 566), (886, 836, 878), (878, 836, 808), (878, 808, 843), (843, 808, 768), (843, 768, 798), (798, 768, 708), (798, 708, 723), (447, 479, 612), (447, 612, 496), (447, 496, 464), (447, 464, 374), (336, 296, 364), (364, 296, 327), (364, 327, 408), (408, 327, 374), (408, 374, 464), (462, 371, 405), (405, 371, 325), (405, 325, 362), (362, 325, 294), (362, 294, 334), (334, 294, 276), (334, 276, 313), (313, 276, 296), (313, 296, 336), (494, 555, 445), (494, 445, 371), (494, 371, 462), (477, 689, 562), (847, 833, 829), (847, 829, 845), (833, 805, 801), (833, 801, 829), (805, 764, 758), (805, 758, 801), (763, 705, 701), (763, 701, 757), (705, 673, 669), (705, 669, 701), (673, 564, 558), (673, 558, 669), (564, 493, 489), (564, 489, 558), (493, 461, 457), (493, 457, 489), (461, 404, 398), (461, 398, 457), (403, 361, 357), (403, 357, 397), (361, 333, 329), (361, 329, 357), (333, 312, 310), (333, 310, 329), (312, 335, 331), (312, 331, 310), (335, 363, 359), (335, 359, 331), (363, 407, 401), (363, 401, 359), (406, 463, 459), (406, 459, 400), (463, 495, 491), (463, 491, 459), (495, 565, 559), (495, 559, 491), (565, 675, 671), (565, 671, 559), (675, 707, 703), (675, 703, 671), (707, 767, 761), (707, 761, 703), (766, 807, 803), (766, 803, 760), (807, 835, 831), (807, 831, 803), (835, 847, 845), (835, 845, 831), (552, 544, 536), (552, 536, 524), (552, 524, 516), (552, 516, 508), (552, 508, 512), (552, 512, 520), (552, 520, 530), (552, 530, 540), (552, 540, 548), (552, 548, 587), (552, 587, 616), (552, 616, 624), (552, 624, 634), (552, 634, 644), (552, 644, 652), (552, 652, 660), (552, 660, 656), (552, 656, 648), (552, 648, 640), (552, 640, 628), (552, 628, 620), (552, 620, 593), (618, 591, 592), (618, 592, 619), (626, 618, 619), (626, 619, 627), (637, 626, 627), (637, 627, 639), (646, 636, 638), (646, 638, 647), (654, 646, 647), (654, 647, 655), (658, 654, 655), (658, 655, 659), (650, 658, 659), (650, 659, 651), (642, 650, 651), (642, 651, 643), (631, 642, 643), (631, 643, 633), (622, 630, 632), (622, 632, 623), (614, 622, 623), (614, 623, 615), (585, 614, 615), (585, 615, 586), (547, 546, 585), (547, 585, 586), (539, 538, 546), (539, 546, 547), (529, 527, 538), (529, 538, 539), (519, 518, 526), (519, 526, 528), (511, 510, 518), (511, 518, 519), (507, 506, 510), (507, 510, 511), (515, 514, 506), (515, 506, 507), (523, 522, 514), (523, 514, 515), (535, 533, 522), (535, 522, 523), (543, 542, 532), (543, 532, 534), (551, 550, 542), (551, 542, 543), (592, 591, 550), (592, 550, 551), (617, 625, 635), (617, 635, 645), (617, 645, 653), (617, 653, 657), (617, 657, 649), (617, 649, 641), (617, 641, 629), (617, 629, 621), (617, 621, 613), (617, 613, 584), (617, 584, 545), (617, 545, 537), (617, 537, 525), (617, 525, 517), (617, 517, 509), (617, 509, 505), (617, 505, 513), (617, 513, 521), (617, 521, 531), (617, 531, 541), (617, 541, 549), (617, 549, 590), (134, 154, 157), (134, 157, 137), (156, 175, 143), (156, 143, 136), (153, 172, 174), (153, 174, 155), (140, 171, 152), (140, 152, 133), (142, 139, 132), (142, 132, 135), (173, 170, 138), (173, 138, 141), (160, 184, 187), (160, 187, 163), (186, 193, 169), (186, 169, 162), (183, 190, 192), (183, 192, 185), (166, 189, 182), (166, 182, 159), (168, 165, 158), (168, 158, 161), (191, 188, 164), (191, 164, 167), (995, 992, 1028), (995, 1028, 1031), (1037, 1013, 994), (1037, 994, 1030), (1012, 1010, 991), (1012, 991, 993), (990, 1009, 1034), (990, 1034, 1027), (1026, 1033, 1036), (1026, 1036, 1029), (1032, 1008, 1011), (1032, 1011, 1035), (971, 968, 998), (971, 998, 1001), (1007, 977, 970), (1007, 970, 1000), (976, 974, 967), (976, 967, 969), (966, 973, 1004), (966, 1004, 997), (996, 1003, 1006), (996, 1006, 999), (1002, 972, 975), (1002, 975, 1005), (415, 413, 572), (415, 572, 574), (413, 412, 571), (413, 571, 572), (242, 240, 412), (242, 412, 413), (245, 242, 413), (245, 413, 415), (572, 741, 743), (572, 743, 574), (741, 894, 897), (741, 897, 743), (740, 892, 894), (740, 894, 741), (571, 740, 741), (571, 741, 572), (570, 739, 740), (570, 740, 571), (739, 890, 892), (739, 892, 740), (739, 738, 850), (739, 850, 890), (569, 738, 739), (569, 739, 570), (412, 411, 570), (412, 570, 571), (411, 410, 569), (411, 569, 570), (315, 410, 411), (315, 411, 238), (240, 238, 411), (240, 411, 412), (583, 417, 414), (583, 414, 573), (417, 251, 244), (417, 244, 414), (419, 257, 251), (419, 251, 417), (589, 419, 417), (589, 417, 583), (595, 421, 419), (595, 419, 589), (421, 263, 257), (421, 257, 419), (428, 273, 263), (428, 263, 421), (609, 428, 421), (609, 421, 595), (747, 749, 595), (747, 595, 589), (749, 756, 609), (749, 609, 595), (915, 925, 756), (915, 756, 749), (909, 915, 749), (909, 749, 747), (742, 745, 583), (742, 583, 573), (745, 747, 589), (745, 589, 583), (903, 909, 747), (903, 747, 745), (896, 903, 745), (896, 745, 742), (893, 901, 902), (893, 902, 895), (901, 907, 908), (901, 908, 902), (900, 906, 907), (900, 907, 901), (891, 900, 901), (891, 901, 893), (907, 913, 914), (907, 914, 908), (913, 922, 924), (913, 924, 914), (912, 920, 922), (912, 922, 913), (906, 912, 913), (906, 913, 907), (905, 911, 912), (905, 912, 906), (911, 918, 920), (911, 920, 912), (853, 855, 917), (853, 917, 910), (852, 853, 910), (852, 910, 904), (889, 899, 900), (889, 900, 891), (899, 905, 906), (899, 906, 900), (851, 852, 904), (851, 904, 898), (849, 851, 898), (849, 898, 888), (409, 416, 582), (409, 582, 568), (416, 418, 588), (416, 588, 582), (316, 317, 418), (316, 418, 416), (314, 316, 416), (314, 416, 409), (582, 744, 737), (582, 737, 568), (744, 851, 849), (744, 849, 737), (746, 852, 851), (746, 851, 744), (588, 746, 744), (588, 744, 582), (594, 748, 746), (594, 746, 588), (748, 853, 852), (748, 852, 746), (751, 855, 853), (751, 853, 748), (600, 751, 748), (600, 748, 594), (418, 420, 594), (418, 594, 588), (420, 423, 600), (420, 600, 594), (318, 320, 423), (318, 423, 420), (317, 318, 420), (317, 420, 418), (250, 249, 241), (250, 241, 243), (249, 248, 239), (249, 239, 241), (255, 254, 248), (255, 248, 249), (256, 255, 249), (256, 249, 250), (248, 247, 237), (248, 237, 239), (246, 316, 314), (246, 314, 236), (253, 317, 316), (253, 316, 246), (254, 252, 247), (254, 247, 248), (260, 259, 252), (260, 252, 254), (258, 318, 317), (258, 317, 253), (266, 320, 318), (266, 318, 258), (268, 265, 259), (268, 259, 260), (262, 261, 255), (262, 255, 256), (261, 260, 254), (261, 254, 255), (270, 268, 260), (270, 260, 261), (272, 270, 261), (272, 261, 262), (607, 426, 427), (607, 427, 608), (426, 269, 271), (426, 271, 427), (425, 267, 269), (425, 269, 426), (606, 425, 426), (606, 426, 607), (605, 424, 425), (605, 425, 606), (424, 264, 267), (424, 267, 425), (422, 319, 264), (422, 264, 424), (599, 422, 424), (599, 424, 605), (753, 752, 605), (753, 605, 606), (752, 750, 599), (752, 599, 605), (916, 854, 750), (916, 750, 752), (919, 916, 752), (919, 752, 753), (755, 754, 607), (755, 607, 608), (754, 753, 606), (754, 606, 607), (921, 919, 753), (921, 753, 754), (923, 921, 754), (923, 754, 755), (53, 59, 65), (53, 65, 73), (53, 73, 79), (53, 79, 85), (53, 85, 91), (53, 91, 97), (53, 97, 103), (53, 103, 111), (53, 111, 117), (53, 117, 123), (53, 123, 126), (53, 126, 120), (53, 120, 114), (53, 114, 107), (53, 107, 100), (53, 100, 94), (53, 94, 88), (53, 88, 82), (53, 82, 76), (53, 76, 69), (53, 69, 62), (53, 62, 56), (55, 61, 1049), (55, 1049, 1045), (61, 68, 1054), (61, 1054, 1049), (67, 75, 1059), (67, 1059, 1053), (75, 81, 1063), (75, 1063, 1059), (81, 87, 1067), (81, 1067, 1063), (87, 93, 1071), (87, 1071, 1067), (1071, 93, 99), (1071, 99, 1075), (1075, 99, 106), (1075, 106, 1080), (1079, 105, 113), (1079, 113, 1085), (1085, 113, 119), (1085, 119, 1089), (1089, 119, 125), (1089, 125, 1093), (1093, 125, 122), (1093, 122, 1091), (1091, 122, 116), (1091, 116, 1087), (1087, 116, 110), (1087, 110, 1083), (1082, 109, 102), (1082, 102, 1077), (1077, 102, 96), (1077, 96, 1073), (1073, 96, 90), (1073, 90, 1069), (1069, 90, 84), (1069, 84, 1065), (84, 78, 1061), (84, 1061, 1065), (78, 72, 1057), (78, 1057, 1061), (71, 64, 1051), (71, 1051, 1056), (64, 58, 1047), (64, 1047, 1051), (58, 52, 1043), (58, 1043, 1047), (52, 55, 1045), (52, 1045, 1043), (1048, 1052, 1058), (1048, 1058, 1062), (1048, 1062, 1066), (1048, 1066, 1070), (1048, 1070, 1074), (1048, 1074, 1078), (1048, 1078, 1084), (1048, 1084, 1088), (1048, 1088, 1092), (1048, 1092, 1090), (1048, 1090, 1086), (1048, 1086, 1081), (1048, 1081, 1076), (1048, 1076, 1072), (1048, 1072, 1068), (1048, 1068, 1064), (1048, 1064, 1060), (1048, 1060, 1055), (1048, 1055, 1050), (1048, 1050, 1046), (1048, 1046, 1042), (1048, 1042, 1044), (1137, 1141, 1097), (1137, 1097, 1041), (1096, 1095, 1039), (1096, 1039, 1040), (1141, 1139, 1094), (1141, 1094, 1097), (1135, 1138, 1140), (1135, 1140, 1136), (1038, 1134, 1137), (1038, 1137, 1041), (1094, 1139, 1134), (1094, 1134, 1038), (1128, 1133, 1115), (1128, 1115, 1110), (1114, 1112, 1108), (1114, 1108, 1109), (1132, 1130, 1111), (1132, 1111, 1113), (1126, 1129, 1131), (1126, 1131, 1127), (1107, 1125, 1128), (1107, 1128, 1110), (1111, 1130, 1124), (1111, 1124, 1106), (1101, 1119, 1123), (1101, 1123, 1105), (1103, 1099, 1100), (1103, 1100, 1104), (1098, 1117, 1119), (1098, 1119, 1101), (1118, 1116, 1121), (1118, 1121, 1122), (1123, 1120, 1102), (1123, 1102, 1105), (1120, 1117, 1098), (1120, 1098, 1102), (51, 57, 63), (51, 63, 70), (51, 70, 77), (51, 77, 83), (51, 83, 89), (51, 89, 95), (51, 95, 101), (51, 101, 108), (51, 108, 115), (51, 115, 121), (51, 121, 124), (51, 124, 118), (51, 118, 112), (51, 112, 104), (51, 104, 98), (51, 98, 92), (51, 92, 86), (51, 86, 80), (51, 80, 74), (51, 74, 66), (51, 66, 60), (51, 60, 54), (131, 9, 4), (131, 4, 50), (47, 129, 130), (47, 130, 49), (128, 7, 9), (128, 9, 131), (8, 6, 1), (8, 1, 3), (2, 0, 46), (2, 46, 48), (0, 5, 127), (0, 127, 46), (45, 27, 23), (45, 23, 41), (39, 43, 44), (39, 44, 40), (42, 25, 27), (42, 27, 45), (26, 24, 21), (26, 21, 22), (23, 20, 38), (23, 38, 41), (20, 25, 42), (20, 42, 38), (19, 14, 32), (19, 32, 37), (31, 29, 35), (31, 35, 36), (13, 11, 28), (13, 28, 30), (17, 10, 12), (17, 12, 18), (34, 16, 19), (34, 19, 37), (28, 11, 15), (28, 15, 33)])
_uv = me_icesat_pro.uv_layers.new(name='UVMap')
_uv.uv.foreach_set('vector', [0.09191, 0.4038, 0.02738, 0.4042, 0.00375, 0.4373, 0.09191, 0.4038, 0.00375, 0.4373, 0.004044, 0.4837, 0.09191, 0.4038, 0.004044, 0.4837, 0.02699, 0.5163, 0.09191, 0.4038, 0.02699, 0.5163, 0.09152, 0.5158, 0.09191, 0.4038, 0.09152, 0.5158, 0.1163, 0.4827, 0.09191, 0.4038, 0.1163, 0.4827, 0.116, 0.4363, 0.3567, 0.7233, 0.3567, 0.7567, 0.3233, 0.7567, 0.3567, 0.7233, 0.3233, 0.7567, 0.3233, 0.7233, 0.8451, 0.3633, 0.8451, 0.3967, 0.8763, 0.3967, 0.8451, 0.3633, 0.8763, 0.3967, 0.8763, 0.3633, 0.7638, 0.3967, 0.8451, 0.3967, 0.8451, 0.3633, 0.7638, 0.3967, 0.8451, 0.3633, 0.7638, 0.3633, 0.2036, 0.5167, 0.2362, 0.5167, 0.2362, 0.4833, 0.2036, 0.5167, 0.2362, 0.4833, 0.2036, 0.4833, 0.157, 0.5167, 0.2036, 0.5167, 0.2036, 0.4833, 0.157, 0.5167, 0.2036, 0.4833, 0.157, 0.4833, 0.1238, 0.5167, 0.157, 0.5167, 0.157, 0.4833, 0.1238, 0.5167, 0.157, 0.4833, 0.1238, 0.4833, 0.9657, 0.3633, 0.9657, 0.3967, 0.8838, 0.3967, 0.9657, 0.3633, 0.8838, 0.3967, 0.8838, 0.3633, 0.9962, 0.3633, 0.9962, 0.3967, 0.9657, 0.3967, 0.9962, 0.3633, 0.9657, 0.3967, 0.9657, 0.3633, 0.9962, 0.3227, 0.9715, 0.3558, 0.907, 0.3562, 0.9962, 0.3227, 0.907, 0.3562, 0.884, 0.3237, 0.9962, 0.3227, 0.884, 0.3237, 0.8838, 0.2773, 0.9962, 0.3227, 0.8838, 0.2773, 0.9074, 0.2442, 0.9962, 0.3227, 0.9074, 0.2442, 0.9719, 0.2438, 0.9962, 0.3227, 0.9719, 0.2438, 0.996, 0.2763, 0.2438, 0.4764, 0.3562, 0.4764, 0.3562, 0.4036, 0.2438, 0.4764, 0.3562, 0.4036, 0.2438, 0.4036, 0.1163, 0.2438, 0.1163, 0.3962, 0.00375, 0.3962, 0.1163, 0.2438, 0.00375, 0.3962, 0.00375, 0.2438, 0.1964, 0.2438, 0.1964, 0.3962, 0.1236, 0.3962, 0.1964, 0.2438, 0.1236, 0.3962, 0.1236, 0.2438, 0.2037, 0.3962, 0.3162, 0.3962, 0.3162, 0.2438, 0.2037, 0.3962, 0.3162, 0.2438, 0.2037, 0.2438, 0.3236, 0.3962, 0.3964, 0.3962, 0.3964, 0.2438, 0.3236, 0.3962, 0.3964, 0.2438, 0.3236, 0.2438, 0.2362, 0.4036, 0.2362, 0.4764, 0.1238, 0.4764, 0.2362, 0.4036, 0.1238, 0.4764, 0.1238, 0.4036, 0.8838, 0.03667, 0.9962, 0.03667, 0.9962, 0.003333, 0.8838, 0.03667, 0.9962, 0.003333, 0.8838, 0.003333, 0.5962, 0.4036, 0.5962, 0.4764, 0.4837, 0.4764, 0.5962, 0.4036, 0.4837, 0.4764, 0.4837, 0.4036, 0.8767, 0.5236, 0.8767, 0.5964, 0.8433, 0.5964, 0.8767, 0.5236, 0.8433, 0.5964, 0.8433, 0.5236, 0.3638, 0.4764, 0.4762, 0.4764, 0.4762, 0.4036, 0.3638, 0.4764, 0.4762, 0.4036, 0.3638, 0.4036, 0.8833, 0.5964, 0.9167, 0.5964, 0.9167, 0.5236, 0.8833, 0.5964, 0.9167, 0.5236, 0.8833, 0.5236, 0.9962, 0.1633, 0.9962, 0.1967, 0.8838, 0.1967, 0.9962, 0.1633, 0.8838, 0.1967, 0.8838, 0.1633, 0.8438, 0.4764, 0.9563, 0.4764, 0.9563, 0.4036, 0.8438, 0.4764, 0.9563, 0.4036, 0.8438, 0.4036, 0.04333, 0.7563, 0.07667, 0.7563, 0.07667, 0.6438, 0.04333, 0.7563, 0.07667, 0.6438, 0.04333, 0.6438, 0.08333, 0.7164, 0.1167, 0.7164, 0.1167, 0.6436, 0.08333, 0.7164, 0.1167, 0.6436, 0.08333, 0.6436, 0.5567, 0.5238, 0.5567, 0.6363, 0.5233, 0.6363, 0.5567, 0.5238, 0.5233, 0.6363, 0.5233, 0.5238, 0.9567, 0.5236, 0.9567, 0.5964, 0.9233, 0.5964, 0.9567, 0.5236, 0.9233, 0.5964, 0.9233, 0.5236, 0.6762, 0.5236, 0.6762, 0.5964, 0.5638, 0.5964, 0.6762, 0.5236, 0.5638, 0.5964, 0.5638, 0.5236, 0.9967, 0.4036, 0.9967, 0.4764, 0.9633, 0.4764, 0.9967, 0.4036, 0.9633, 0.4764, 0.9633, 0.4036, 0.8363, 0.4036, 0.8363, 0.4764, 0.7237, 0.4764, 0.8363, 0.4036, 0.7237, 0.4764, 0.7237, 0.4036, 0.003333, 0.6438, 0.003333, 0.7563, 0.03667, 0.7563, 0.003333, 0.6438, 0.03667, 0.7563, 0.03667, 0.6438, 0.9633, 0.5236, 0.9633, 0.5964, 0.9967, 0.5964, 0.9633, 0.5236, 0.9967, 0.5964, 0.9967, 0.5236, 0.5167, 0.6363, 0.4833, 0.6363, 0.4833, 0.5238, 0.5167, 0.6363, 0.4833, 0.5238, 0.5167, 0.5238, 0.1567, 0.7164, 0.1233, 0.7164, 0.1233, 0.6436, 0.1567, 0.7164, 0.1233, 0.6436, 0.1567, 0.6436, 0.6037, 0.4764, 0.7163, 0.4764, 0.7163, 0.4036, 0.6037, 0.4764, 0.7163, 0.4036, 0.6037, 0.4036, 0.9333, 0.7164, 0.92, 0.7164, 0.92, 0.6436, 0.9333, 0.7164, 0.92, 0.6436, 0.9333, 0.6436, 0.9457, 0.7164, 0.9333, 0.7164, 0.9333, 0.6436, 0.9457, 0.7164, 0.9333, 0.6436, 0.9457, 0.6436, 0.9564, 0.7164, 0.9457, 0.7164, 0.9457, 0.6436, 0.9564, 0.7164, 0.9457, 0.6436, 0.9564, 0.6436, 0.1564, 0.8257, 0.1564, 0.8364, 0.08364, 0.8364, 0.1564, 0.8257, 0.08364, 0.8364, 0.08364, 0.8257, 0.1564, 0.8133, 0.1564, 0.8257, 0.08364, 0.8257, 0.1564, 0.8133, 0.08364, 0.8257, 0.08364, 0.8133, 0.1564, 0.8, 0.1564, 0.8133, 0.08364, 0.8133, 0.1564, 0.8, 0.08364, 0.8133, 0.08364, 0.8, 0.1564, 0.7867, 0.1564, 0.8, 0.08364, 0.8, 0.1564, 0.7867, 0.08364, 0.8, 0.08364, 0.7867, 0.1564, 0.7743, 0.1564, 0.7867, 0.08364, 0.7867, 0.1564, 0.7743, 0.08364, 0.7867, 0.08364, 0.7743, 0.1564, 0.7636, 0.1564, 0.7743, 0.08364, 0.7743, 0.1564, 0.7636, 0.08364, 0.7743, 0.08364, 0.7636, 0.8657, 0.7164, 0.8764, 0.7164, 0.8764, 0.6436, 0.8657, 0.7164, 0.8764, 0.6436, 0.8657, 0.6436, 0.8533, 0.7164, 0.8657, 0.7164, 0.8657, 0.6436, 0.8533, 0.7164, 0.8657, 0.6436, 0.8533, 0.6436, 0.84, 0.7164, 0.8533, 0.7164, 0.8533, 0.6436, 0.84, 0.7164, 0.8533, 0.6436, 0.84, 0.6436, 0.8267, 0.6436, 0.8267, 0.7164, 0.84, 0.7164, 0.8267, 0.6436, 0.84, 0.7164, 0.84, 0.6436, 0.8143, 0.6436, 0.8143, 0.7164, 0.8267, 0.7164, 0.8143, 0.6436, 0.8267, 0.7164, 0.8267, 0.6436, 0.8036, 0.6436, 0.8036, 0.7164, 0.8143, 0.7164, 0.8036, 0.6436, 0.8143, 0.7164, 0.8143, 0.6436, 0.003636, 0.7743, 0.07636, 0.7743, 0.07636, 0.7636, 0.003636, 0.7743, 0.07636, 0.7636, 0.003636, 0.7636, 0.003636, 0.7867, 0.07636, 0.7867, 0.07636, 0.7743, 0.003636, 0.7867, 0.07636, 0.7743, 0.003636, 0.7743, 0.003636, 0.8, 0.07636, 0.8, 0.07636, 0.7867, 0.003636, 0.8, 0.07636, 0.7867, 0.003636, 0.7867, 0.003636, 0.8133, 0.07636, 0.8133, 0.07636, 0.8, 0.003636, 0.8133, 0.07636, 0.8, 0.003636, 0.8, 0.003636, 0.8257, 0.07636, 0.8257, 0.07636, 0.8133, 0.003636, 0.8257, 0.07636, 0.8133, 0.003636, 0.8133, 0.003636, 0.8364, 0.07636, 0.8364, 0.07636, 0.8257, 0.003636, 0.8364, 0.07636, 0.8257, 0.003636, 0.8257, 0.8943, 0.6436, 0.8943, 0.7164, 0.8836, 0.7164, 0.8943, 0.6436, 0.8836, 0.7164, 0.8836, 0.6436, 0.9067, 0.6436, 0.9067, 0.7164, 0.8943, 0.7164, 0.9067, 0.6436, 0.8943, 0.7164, 0.8943, 0.6436, 0.92, 0.6436, 0.92, 0.7164, 0.9067, 0.7164, 0.92, 0.6436, 0.9067, 0.7164, 0.9067, 0.6436, 0.6894, 0.7151, 0.6982, 0.7115, 0.7057, 0.7057, 0.6894, 0.7151, 0.7057, 0.7057, 0.7115, 0.6982, 0.6894, 0.7151, 0.7115, 0.6982, 0.7151, 0.6894, 0.6894, 0.7151, 0.7151, 0.6894, 0.7164, 0.68, 0.6894, 0.7151, 0.7164, 0.68, 0.7151, 0.6706, 0.6894, 0.7151, 0.7151, 0.6706, 0.7115, 0.6618, 0.6894, 0.7151, 0.7115, 0.6618, 0.7057, 0.6543, 0.6894, 0.7151, 0.7057, 0.6543, 0.6982, 0.6485, 0.6894, 0.7151, 0.6982, 0.6485, 0.6894, 0.6449, 0.6894, 0.7151, 0.6894, 0.6449, 0.68, 0.6436, 0.6894, 0.7151, 0.68, 0.6436, 0.6706, 0.6449, 0.6894, 0.7151, 0.6706, 0.6449, 0.6618, 0.6485, 0.6894, 0.7151, 0.6618, 0.6485, 0.6543, 0.6543, 0.6894, 0.7151, 0.6543, 0.6543, 0.6485, 0.6618, 0.6894, 0.7151, 0.6485, 0.6618, 0.6449, 0.6706, 0.6894, 0.7151, 0.6449, 0.6706, 0.6436, 0.68, 0.6894, 0.7151, 0.6436, 0.68, 0.6449, 0.6894, 0.6894, 0.7151, 0.6449, 0.6894, 0.6485, 0.6982, 0.6894, 0.7151, 0.6485, 0.6982, 0.6543, 0.7057, 0.6894, 0.7151, 0.6543, 0.7057, 0.6618, 0.7115, 0.6894, 0.7151, 0.6618, 0.7115, 0.6706, 0.7151, 0.6894, 0.7151, 0.6706, 0.7151, 0.68, 0.7164, 0.6351, 0.6894, 0.6315, 0.6982, 0.6301, 0.6881, 0.6351, 0.6894, 0.6301, 0.6881, 0.6312, 0.68, 0.6351, 0.6894, 0.6312, 0.68, 0.6315, 0.6618, 0.6351, 0.6894, 0.6315, 0.6618, 0.6351, 0.6706, 0.6351, 0.6894, 0.6351, 0.6706, 0.6364, 0.68, 0.5919, 0.7101, 0.6, 0.7112, 0.6, 0.7164, 0.6, 0.7164, 0.6, 0.7112, 0.6081, 0.7101, 0.6, 0.7164, 0.6081, 0.7101, 0.6094, 0.7151, 0.6094, 0.7151, 0.6081, 0.7101, 0.6156, 0.707, 0.6094, 0.7151, 0.6156, 0.707, 0.6182, 0.7115, 0.6182, 0.7115, 0.6156, 0.707, 0.622, 0.702, 0.6182, 0.7115, 0.622, 0.702, 0.6257, 0.7057, 0.6257, 0.7057, 0.622, 0.702, 0.627, 0.6956, 0.6257, 0.7057, 0.627, 0.6956, 0.6315, 0.6982, 0.6315, 0.6982, 0.627, 0.6956, 0.6301, 0.6881, 0.5699, 0.6881, 0.573, 0.6956, 0.5743, 0.7057, 0.5743, 0.7057, 0.573, 0.6956, 0.578, 0.702, 0.5743, 0.7057, 0.578, 0.702, 0.5818, 0.7115, 0.5818, 0.7115, 0.578, 0.702, 0.5844, 0.707, 0.5818, 0.7115, 0.5844, 0.707, 0.5906, 0.7151, 0.5906, 0.7151, 0.5844, 0.707, 0.5919, 0.7101, 0.5906, 0.7151, 0.5919, 0.7101, 0.6, 0.7164, 0.578, 0.658, 0.573, 0.6644, 0.5743, 0.6543, 0.5743, 0.6543, 0.573, 0.6644, 0.5699, 0.6719, 0.5743, 0.6543, 0.5699, 0.6719, 0.5685, 0.6618, 0.5685, 0.6618, 0.5699, 0.6719, 0.5688, 0.68, 0.5685, 0.6618, 0.5688, 0.68, 0.5685, 0.6982, 0.5685, 0.6982, 0.5688, 0.68, 0.5699, 0.6881, 0.5685, 0.6982, 0.5699, 0.6881, 0.5743, 0.7057, 0.6312, 0.68, 0.6301, 0.6719, 0.6315, 0.6618, 0.6315, 0.6618, 0.6301, 0.6719, 0.627, 0.6644, 0.6315, 0.6618, 0.627, 0.6644, 0.6257, 0.6543, 0.6257, 0.6543, 0.627, 0.6644, 0.622, 0.658, 0.6257, 0.6543, 0.622, 0.658, 0.6182, 0.6485, 0.6182, 0.6485, 0.622, 0.658, 0.6156, 0.653, 0.6182, 0.6485, 0.6156, 0.653, 0.6094, 0.6449, 0.6094, 0.6449, 0.6156, 0.653, 0.6081, 0.6499, 0.6094, 0.6449, 0.6081, 0.6499, 0.6, 0.6488, 0.6094, 0.6449, 0.6, 0.6488, 0.6, 0.6436, 0.6, 0.6436, 0.6, 0.6488, 0.5919, 0.6499, 0.6, 0.6436, 0.5919, 0.6499, 0.5906, 0.6449, 0.5906, 0.6449, 0.5919, 0.6499, 0.5844, 0.653, 0.5906, 0.6449, 0.5844, 0.653, 0.5818, 0.6485, 0.5818, 0.6485, 0.5844, 0.653, 0.578, 0.658, 0.5818, 0.6485, 0.578, 0.658, 0.5743, 0.6543, 0.5649, 0.6894, 0.5636, 0.68, 0.5649, 0.6706, 0.5649, 0.6894, 0.5649, 0.6706, 0.5685, 0.6618, 0.5649, 0.6894, 0.5685, 0.6618, 0.5685, 0.6982, 0.7506, 0.7151, 0.7418, 0.7115, 0.7343, 0.7057, 0.7506, 0.7151, 0.7343, 0.7057, 0.7285, 0.6982, 0.7506, 0.7151, 0.7285, 0.6982, 0.7249, 0.6894, 0.7506, 0.7151, 0.7249, 0.6894, 0.7236, 0.68, 0.7506, 0.7151, 0.7236, 0.68, 0.7249, 0.6706, 0.7506, 0.7151, 0.7249, 0.6706, 0.7285, 0.6618, 0.7506, 0.7151, 0.7285, 0.6618, 0.7343, 0.6543, 0.7506, 0.7151, 0.7343, 0.6543, 0.7418, 0.6485, 0.7506, 0.7151, 0.7418, 0.6485, 0.7506, 0.6449, 0.7506, 0.7151, 0.7506, 0.6449, 0.76, 0.6436, 0.7506, 0.7151, 0.76, 0.6436, 0.7694, 0.6449, 0.7506, 0.7151, 0.7694, 0.6449, 0.7782, 0.6485, 0.7506, 0.7151, 0.7782, 0.6485, 0.7857, 0.6543, 0.7506, 0.7151, 0.7857, 0.6543, 0.7915, 0.6618, 0.7506, 0.7151, 0.7915, 0.6618, 0.7951, 0.6706, 0.7506, 0.7151, 0.7951, 0.6706, 0.7964, 0.68, 0.7506, 0.7151, 0.7964, 0.68, 0.7951, 0.6894, 0.7506, 0.7151, 0.7951, 0.6894, 0.7915, 0.6982, 0.7506, 0.7151, 0.7915, 0.6982, 0.7857, 0.7057, 0.7506, 0.7151, 0.7857, 0.7057, 0.7782, 0.7115, 0.7506, 0.7151, 0.7782, 0.7115, 0.7694, 0.7151, 0.7506, 0.7151, 0.7694, 0.7151, 0.76, 0.7164, 0.3061, 0.8364, 0.3061, 0.7636, 0.3, 0.7636, 0.3061, 0.8364, 0.3, 0.7636, 0.3, 0.8364, 0.3118, 0.8364, 0.3118, 0.7636, 0.3061, 0.7636, 0.3118, 0.8364, 0.3061, 0.7636, 0.3061, 0.8364, 0.3167, 0.8364, 0.3167, 0.7636, 0.3118, 0.7636, 0.3167, 0.8364, 0.3118, 0.7636, 0.3118, 0.8364, 0.9564, 0.6318, 0.8836, 0.6318, 0.8836, 0.6367, 0.9564, 0.6318, 0.8836, 0.6367, 0.9564, 0.6367, 0.9564, 0.6261, 0.8836, 0.6261, 0.8836, 0.6318, 0.9564, 0.6261, 0.8836, 0.6318, 0.9564, 0.6318, 0.9564, 0.62, 0.8836, 0.62, 0.8836, 0.6261, 0.9564, 0.62, 0.8836, 0.6261, 0.9564, 0.6261, 0.9564, 0.6139, 0.8836, 0.6139, 0.8836, 0.62, 0.9564, 0.6139, 0.8836, 0.62, 0.9564, 0.62, 0.9564, 0.6082, 0.8836, 0.6082, 0.8836, 0.6139, 0.9564, 0.6082, 0.8836, 0.6139, 0.9564, 0.6139, 0.9564, 0.6033, 0.8836, 0.6033, 0.8836, 0.6082, 0.9564, 0.6033, 0.8836, 0.6082, 0.9564, 0.6082, 0.3518, 0.8364, 0.3518, 0.7636, 0.3567, 0.7636, 0.3518, 0.8364, 0.3567, 0.7636, 0.3567, 0.8364, 0.3461, 0.8364, 0.3461, 0.7636, 0.3518, 0.7636, 0.3461, 0.8364, 0.3518, 0.7636, 0.3518, 0.8364, 0.34, 0.8364, 0.34, 0.7636, 0.3461, 0.7636, 0.34, 0.8364, 0.3461, 0.7636, 0.3461, 0.8364, 0.3339, 0.7636, 0.34, 0.7636, 0.34, 0.8364, 0.3339, 0.7636, 0.34, 0.8364, 0.3339, 0.8364, 0.3282, 0.7636, 0.3339, 0.7636, 0.3339, 0.8364, 0.3282, 0.7636, 0.3339, 0.8364, 0.3282, 0.8364, 0.3233, 0.7636, 0.3282, 0.7636, 0.3282, 0.8364, 0.3233, 0.7636, 0.3282, 0.8364, 0.3233, 0.8364, 0.08364, 0.7282, 0.08364, 0.7233, 0.1564, 0.7233, 0.08364, 0.7282, 0.1564, 0.7233, 0.1564, 0.7282, 0.08364, 0.7339, 0.08364, 0.7282, 0.1564, 0.7282, 0.08364, 0.7339, 0.1564, 0.7282, 0.1564, 0.7339, 0.08364, 0.74, 0.08364, 0.7339, 0.1564, 0.7339, 0.08364, 0.74, 0.1564, 0.7339, 0.1564, 0.74, 0.08364, 0.7461, 0.08364, 0.74, 0.1564, 0.74, 0.08364, 0.7461, 0.1564, 0.74, 0.1564, 0.7461, 0.08364, 0.7518, 0.08364, 0.7461, 0.1564, 0.7461, 0.08364, 0.7518, 0.1564, 0.7461, 0.1564, 0.7518, 0.08364, 0.7567, 0.08364, 0.7518, 0.1564, 0.7518, 0.08364, 0.7567, 0.1564, 0.7518, 0.1564, 0.7567, 0.2882, 0.7636, 0.2833, 0.7636, 0.2833, 0.8364, 0.2882, 0.7636, 0.2833, 0.8364, 0.2882, 0.8364, 0.2939, 0.7636, 0.2882, 0.7636, 0.2882, 0.8364, 0.2939, 0.7636, 0.2882, 0.8364, 0.2939, 0.8364, 0.3, 0.7636, 0.2939, 0.7636, 0.2939, 0.8364, 0.3, 0.7636, 0.2939, 0.8364, 0.3, 0.8364, 0.8533, 0.4833, 0.8533, 0.5167, 0.84, 0.5167, 0.8533, 0.4833, 0.84, 0.5167, 0.84, 0.4833, 0.8657, 0.4833, 0.8657, 0.5167, 0.8533, 0.5167, 0.8657, 0.4833, 0.8533, 0.5167, 0.8533, 0.4833, 0.8764, 0.4833, 0.8764, 0.5167, 0.8657, 0.5167, 0.8764, 0.4833, 0.8657, 0.5167, 0.8657, 0.4833, 0.7057, 0.6033, 0.7057, 0.6367, 0.7164, 0.6367, 0.7057, 0.6033, 0.7164, 0.6367, 0.7164, 0.6033, 0.6933, 0.6033, 0.6933, 0.6367, 0.7057, 0.6367, 0.6933, 0.6033, 0.7057, 0.6367, 0.7057, 0.6033, 0.68, 0.6033, 0.68, 0.6367, 0.6933, 0.6367, 0.68, 0.6033, 0.6933, 0.6367, 0.6933, 0.6033, 0.6667, 0.6367, 0.68, 0.6367, 0.68, 0.6033, 0.6667, 0.6367, 0.68, 0.6033, 0.6667, 0.6033, 0.6543, 0.6367, 0.6667, 0.6367, 0.6667, 0.6033, 0.6543, 0.6367, 0.6667, 0.6033, 0.6543, 0.6033, 0.6436, 0.6367, 0.6543, 0.6367, 0.6543, 0.6033, 0.6436, 0.6367, 0.6543, 0.6033, 0.6436, 0.6033, 0.9457, 0.5167, 0.9564, 0.5167, 0.9564, 0.4833, 0.9457, 0.5167, 0.9564, 0.4833, 0.9457, 0.4833, 0.9333, 0.5167, 0.9457, 0.5167, 0.9457, 0.4833, 0.9333, 0.5167, 0.9457, 0.4833, 0.9333, 0.4833, 0.92, 0.5167, 0.9333, 0.5167, 0.9333, 0.4833, 0.92, 0.5167, 0.9333, 0.4833, 0.92, 0.4833, 0.9067, 0.5167, 0.92, 0.5167, 0.92, 0.4833, 0.9067, 0.5167, 0.92, 0.4833, 0.9067, 0.4833, 0.8943, 0.5167, 0.9067, 0.5167, 0.9067, 0.4833, 0.8943, 0.5167, 0.9067, 0.4833, 0.8943, 0.4833, 0.8836, 0.5167, 0.8943, 0.5167, 0.8943, 0.4833, 0.8836, 0.5167, 0.8943, 0.4833, 0.8836, 0.4833, 0.5743, 0.6367, 0.5636, 0.6367, 0.5636, 0.6033, 0.5743, 0.6367, 0.5636, 0.6033, 0.5743, 0.6033, 0.5867, 0.6367, 0.5743, 0.6367, 0.5743, 0.6033, 0.5867, 0.6367, 0.5743, 0.6033, 0.5867, 0.6033, 0.6, 0.6367, 0.5867, 0.6367, 0.5867, 0.6033, 0.6, 0.6367, 0.5867, 0.6033, 0.6, 0.6033, 0.6133, 0.6033, 0.6133, 0.6367, 0.6, 0.6367, 0.6133, 0.6033, 0.6, 0.6367, 0.6, 0.6033, 0.6257, 0.6033, 0.6257, 0.6367, 0.6133, 0.6367, 0.6257, 0.6033, 0.6133, 0.6367, 0.6133, 0.6033, 0.6364, 0.6033, 0.6364, 0.6367, 0.6257, 0.6367, 0.6364, 0.6033, 0.6257, 0.6367, 0.6257, 0.6033, 0.8143, 0.4833, 0.8143, 0.5167, 0.8036, 0.5167, 0.8143, 0.4833, 0.8036, 0.5167, 0.8036, 0.4833, 0.8267, 0.4833, 0.8267, 0.5167, 0.8143, 0.5167, 0.8267, 0.4833, 0.8143, 0.5167, 0.8143, 0.4833, 0.84, 0.4833, 0.84, 0.5167, 0.8267, 0.5167, 0.84, 0.4833, 0.8267, 0.5167, 0.8267, 0.4833, 0.5042, 0.6524, 0.5118, 0.6493, 0.5018, 0.6485, 0.5018, 0.6485, 0.5118, 0.6493, 0.52, 0.6482, 0.5018, 0.6485, 0.52, 0.6482, 0.5106, 0.6449, 0.5106, 0.6449, 0.52, 0.6482, 0.5294, 0.6449, 0.5106, 0.6449, 0.5294, 0.6449, 0.52, 0.6436, 0.4896, 0.6882, 0.4885, 0.68, 0.4836, 0.68, 0.4836, 0.68, 0.4885, 0.68, 0.4896, 0.6718, 0.4836, 0.68, 0.4896, 0.6718, 0.4849, 0.6706, 0.4849, 0.6706, 0.4896, 0.6718, 0.4927, 0.6641, 0.4849, 0.6706, 0.4927, 0.6641, 0.4885, 0.6618, 0.4885, 0.6618, 0.4927, 0.6641, 0.4977, 0.6575, 0.4885, 0.6618, 0.4977, 0.6575, 0.4943, 0.6543, 0.4943, 0.6543, 0.4977, 0.6575, 0.5042, 0.6524, 0.4943, 0.6543, 0.5042, 0.6524, 0.5018, 0.6485, 0.5118, 0.7107, 0.5042, 0.7076, 0.4943, 0.7057, 0.4943, 0.7057, 0.5042, 0.7076, 0.4977, 0.7025, 0.4943, 0.7057, 0.4977, 0.7025, 0.4885, 0.6982, 0.4885, 0.6982, 0.4977, 0.7025, 0.4927, 0.6959, 0.4885, 0.6982, 0.4927, 0.6959, 0.4849, 0.6894, 0.4849, 0.6894, 0.4927, 0.6959, 0.4896, 0.6882, 0.4849, 0.6894, 0.4896, 0.6882, 0.4836, 0.68, 0.5294, 0.7151, 0.5382, 0.7115, 0.5106, 0.7151, 0.5106, 0.7151, 0.5382, 0.7115, 0.52, 0.7118, 0.5106, 0.7151, 0.52, 0.7118, 0.5018, 0.7115, 0.5018, 0.7115, 0.52, 0.7118, 0.5118, 0.7107, 0.5018, 0.7115, 0.5118, 0.7107, 0.4943, 0.7057, 0.5382, 0.6485, 0.5294, 0.6449, 0.52, 0.6482, 0.5382, 0.6485, 0.52, 0.6482, 0.5282, 0.6493, 0.5382, 0.6485, 0.5282, 0.6493, 0.5358, 0.6524, 0.5382, 0.6485, 0.5358, 0.6524, 0.5457, 0.6543, 0.5504, 0.6718, 0.5551, 0.6706, 0.5473, 0.6641, 0.5473, 0.6641, 0.5551, 0.6706, 0.5515, 0.6618, 0.5473, 0.6641, 0.5515, 0.6618, 0.5423, 0.6575, 0.5423, 0.6575, 0.5515, 0.6618, 0.5457, 0.6543, 0.5423, 0.6575, 0.5457, 0.6543, 0.5358, 0.6524, 0.5358, 0.7076, 0.5457, 0.7057, 0.5423, 0.7025, 0.5423, 0.7025, 0.5457, 0.7057, 0.5515, 0.6982, 0.5423, 0.7025, 0.5515, 0.6982, 0.5473, 0.6959, 0.5473, 0.6959, 0.5515, 0.6982, 0.5551, 0.6894, 0.5473, 0.6959, 0.5551, 0.6894, 0.5504, 0.6882, 0.5504, 0.6882, 0.5551, 0.6894, 0.5564, 0.68, 0.5504, 0.6882, 0.5564, 0.68, 0.5515, 0.68, 0.5515, 0.68, 0.5564, 0.68, 0.5551, 0.6706, 0.5515, 0.68, 0.5551, 0.6706, 0.5504, 0.6718, 0.5282, 0.7107, 0.52, 0.7118, 0.5382, 0.7115, 0.5282, 0.7107, 0.5382, 0.7115, 0.5457, 0.7057, 0.5282, 0.7107, 0.5457, 0.7057, 0.5358, 0.7076, 0.5294, 0.7151, 0.5106, 0.7151, 0.52, 0.7164, 0.2882, 0.7107, 0.2958, 0.7076, 0.3057, 0.7057, 0.3057, 0.7057, 0.2958, 0.7076, 0.3023, 0.7025, 0.3057, 0.7057, 0.3023, 0.7025, 0.3115, 0.6982, 0.3115, 0.6982, 0.3023, 0.7025, 0.3073, 0.6959, 0.3115, 0.6982, 0.3073, 0.6959, 0.3151, 0.6894, 0.3151, 0.6894, 0.3073, 0.6959, 0.3104, 0.6882, 0.3151, 0.6894, 0.3104, 0.6882, 0.3164, 0.68, 0.3164, 0.68, 0.3104, 0.6882, 0.3115, 0.68, 0.3164, 0.68, 0.3115, 0.68, 0.3104, 0.6718, 0.2706, 0.7151, 0.2618, 0.7115, 0.2894, 0.7151, 0.2894, 0.7151, 0.2618, 0.7115, 0.28, 0.7118, 0.2894, 0.7151, 0.28, 0.7118, 0.2982, 0.7115, 0.2982, 0.7115, 0.28, 0.7118, 0.2882, 0.7107, 0.2982, 0.7115, 0.2882, 0.7107, 0.3057, 0.7057, 0.2958, 0.6524, 0.2882, 0.6493, 0.2982, 0.6485, 0.2982, 0.6485, 0.2882, 0.6493, 0.28, 0.6482, 0.2982, 0.6485, 0.28, 0.6482, 0.2894, 0.6449, 0.2894, 0.6449, 0.28, 0.6482, 0.2706, 0.6449, 0.2894, 0.6449, 0.2706, 0.6449, 0.28, 0.6436, 0.3164, 0.68, 0.3104, 0.6718, 0.3151, 0.6706, 0.3151, 0.6706, 0.3104, 0.6718, 0.3073, 0.6641, 0.3151, 0.6706, 0.3073, 0.6641, 0.3115, 0.6618, 0.3115, 0.6618, 0.3073, 0.6641, 0.3023, 0.6575, 0.3115, 0.6618, 0.3023, 0.6575, 0.3057, 0.6543, 0.3057, 0.6543, 0.3023, 0.6575, 0.2958, 0.6524, 0.3057, 0.6543, 0.2958, 0.6524, 0.2982, 0.6485, 0.2618, 0.6485, 0.2706, 0.6449, 0.28, 0.6482, 0.2618, 0.6485, 0.28, 0.6482, 0.2718, 0.6493, 0.2618, 0.6485, 0.2718, 0.6493, 0.2642, 0.6524, 0.2618, 0.6485, 0.2642, 0.6524, 0.2543, 0.6543, 0.2496, 0.6718, 0.2449, 0.6706, 0.2527, 0.6641, 0.2527, 0.6641, 0.2449, 0.6706, 0.2485, 0.6618, 0.2527, 0.6641, 0.2485, 0.6618, 0.2577, 0.6575, 0.2577, 0.6575, 0.2485, 0.6618, 0.2543, 0.6543, 0.2577, 0.6575, 0.2543, 0.6543, 0.2642, 0.6524, 0.2642, 0.7076, 0.2543, 0.7057, 0.2577, 0.7025, 0.2577, 0.7025, 0.2543, 0.7057, 0.2485, 0.6982, 0.2577, 0.7025, 0.2485, 0.6982, 0.2527, 0.6959, 0.2527, 0.6959, 0.2485, 0.6982, 0.2449, 0.6894, 0.2527, 0.6959, 0.2449, 0.6894, 0.2496, 0.6882, 0.2496, 0.6882, 0.2449, 0.6894, 0.2436, 0.68, 0.2496, 0.6882, 0.2436, 0.68, 0.2485, 0.68, 0.2485, 0.68, 0.2436, 0.68, 0.2449, 0.6706, 0.2485, 0.68, 0.2449, 0.6706, 0.2496, 0.6718, 0.2718, 0.7107, 0.28, 0.7118, 0.2618, 0.7115, 0.2718, 0.7107, 0.2618, 0.7115, 0.2543, 0.7057, 0.2718, 0.7107, 0.2543, 0.7057, 0.2642, 0.7076, 0.2706, 0.7151, 0.2894, 0.7151, 0.28, 0.7164, 0.76, 0.6367, 0.7733, 0.6367, 0.7733, 0.6033, 0.76, 0.6367, 0.7733, 0.6033, 0.76, 0.6033, 0.7733, 0.6367, 0.7857, 0.6367, 0.7857, 0.6033, 0.7733, 0.6367, 0.7857, 0.6033, 0.7733, 0.6033, 0.7857, 0.6367, 0.7964, 0.6367, 0.7964, 0.6033, 0.7857, 0.6367, 0.7964, 0.6033, 0.7857, 0.6033, 0.9967, 0.5167, 0.9918, 0.5167, 0.9918, 0.4833, 0.9967, 0.5167, 0.9918, 0.4833, 0.9967, 0.4833, 0.9918, 0.5167, 0.9861, 0.5167, 0.9861, 0.4833, 0.9918, 0.5167, 0.9861, 0.4833, 0.9918, 0.4833, 0.9861, 0.5167, 0.98, 0.5167, 0.98, 0.4833, 0.9861, 0.5167, 0.98, 0.4833, 0.9861, 0.4833, 0.98, 0.5167, 0.9739, 0.5167, 0.9739, 0.4833, 0.98, 0.5167, 0.9739, 0.4833, 0.98, 0.4833, 0.9739, 0.5167, 0.9682, 0.5167, 0.9682, 0.4833, 0.9739, 0.5167, 0.9682, 0.4833, 0.9739, 0.4833, 0.9682, 0.5167, 0.9633, 0.5167, 0.9633, 0.4833, 0.9682, 0.5167, 0.9633, 0.4833, 0.9682, 0.4833, 0.8764, 0.6367, 0.8657, 0.6367, 0.8657, 0.6033, 0.8764, 0.6367, 0.8657, 0.6033, 0.8764, 0.6033, 0.8657, 0.6367, 0.8533, 0.6367, 0.8533, 0.6033, 0.8657, 0.6367, 0.8533, 0.6033, 0.8657, 0.6033, 0.8533, 0.6367, 0.84, 0.6367, 0.84, 0.6033, 0.8533, 0.6367, 0.84, 0.6033, 0.8533, 0.6033, 0.84, 0.6367, 0.8267, 0.6367, 0.8267, 0.6033, 0.84, 0.6367, 0.8267, 0.6033, 0.84, 0.6033, 0.8267, 0.6367, 0.8143, 0.6367, 0.8143, 0.6033, 0.8267, 0.6367, 0.8143, 0.6033, 0.8267, 0.6033, 0.8143, 0.6367, 0.8036, 0.6367, 0.8036, 0.6033, 0.8143, 0.6367, 0.8036, 0.6033, 0.8143, 0.6033, 0.9633, 0.6367, 0.9682, 0.6367, 0.9682, 0.6033, 0.9633, 0.6367, 0.9682, 0.6033, 0.9633, 0.6033, 0.9682, 0.6367, 0.9739, 0.6367, 0.9739, 0.6033, 0.9682, 0.6367, 0.9739, 0.6033, 0.9682, 0.6033, 0.9739, 0.6367, 0.98, 0.6367, 0.98, 0.6033, 0.9739, 0.6367, 0.98, 0.6033, 0.9739, 0.6033, 0.98, 0.6367, 0.9861, 0.6367, 0.9861, 0.6033, 0.98, 0.6367, 0.9861, 0.6033, 0.98, 0.6033, 0.9861, 0.6367, 0.9918, 0.6367, 0.9918, 0.6033, 0.9861, 0.6367, 0.9918, 0.6033, 0.9861, 0.6033, 0.9918, 0.6367, 0.9967, 0.6367, 0.9967, 0.6033, 0.9918, 0.6367, 0.9967, 0.6033, 0.9918, 0.6033, 0.7236, 0.6367, 0.7343, 0.6367, 0.7343, 0.6033, 0.7236, 0.6367, 0.7343, 0.6033, 0.7236, 0.6033, 0.7343, 0.6367, 0.7467, 0.6367, 0.7467, 0.6033, 0.7343, 0.6367, 0.7467, 0.6033, 0.7343, 0.6033, 0.7467, 0.6367, 0.76, 0.6367, 0.76, 0.6033, 0.7467, 0.6367, 0.76, 0.6033, 0.7467, 0.6033, 0.4157, 0.7561, 0.4117, 0.7544, 0.4082, 0.7518, 0.4157, 0.7561, 0.4082, 0.7518, 0.4056, 0.7483, 0.4157, 0.7561, 0.4056, 0.7483, 0.4039, 0.7443, 0.4157, 0.7561, 0.4039, 0.7443, 0.4033, 0.74, 0.4157, 0.7561, 0.4033, 0.74, 0.4039, 0.7357, 0.4157, 0.7561, 0.4039, 0.7357, 0.4056, 0.7317, 0.4157, 0.7561, 0.4056, 0.7317, 0.4082, 0.7282, 0.4157, 0.7561, 0.4082, 0.7282, 0.4117, 0.7256, 0.4157, 0.7561, 0.4117, 0.7256, 0.4157, 0.7239, 0.4157, 0.7561, 0.4157, 0.7239, 0.42, 0.7233, 0.4157, 0.7561, 0.42, 0.7233, 0.4243, 0.7239, 0.4157, 0.7561, 0.4243, 0.7239, 0.4283, 0.7256, 0.4157, 0.7561, 0.4283, 0.7256, 0.4318, 0.7282, 0.4157, 0.7561, 0.4318, 0.7282, 0.4344, 0.7317, 0.4157, 0.7561, 0.4344, 0.7317, 0.4361, 0.7357, 0.4157, 0.7561, 0.4361, 0.7357, 0.4367, 0.74, 0.4157, 0.7561, 0.4367, 0.74, 0.4361, 0.7443, 0.4157, 0.7561, 0.4361, 0.7443, 0.4344, 0.7483, 0.4157, 0.7561, 0.4344, 0.7483, 0.4318, 0.7518, 0.4157, 0.7561, 0.4318, 0.7518, 0.4283, 0.7544, 0.4157, 0.7561, 0.4283, 0.7544, 0.4243, 0.7561, 0.4157, 0.7561, 0.4243, 0.7561, 0.42, 0.7567, 0.2661, 0.7567, 0.26, 0.7567, 0.26, 0.7233, 0.2661, 0.7567, 0.26, 0.7233, 0.2661, 0.7233, 0.2718, 0.7567, 0.2661, 0.7567, 0.2661, 0.7233, 0.2718, 0.7567, 0.2661, 0.7233, 0.2718, 0.7233, 0.2767, 0.7567, 0.2718, 0.7567, 0.2718, 0.7233, 0.2767, 0.7567, 0.2718, 0.7233, 0.2767, 0.7233, 0.3167, 0.7518, 0.3167, 0.7567, 0.2833, 0.7567, 0.3167, 0.7518, 0.2833, 0.7567, 0.2833, 0.7518, 0.3167, 0.7461, 0.3167, 0.7518, 0.2833, 0.7518, 0.3167, 0.7461, 0.2833, 0.7518, 0.2833, 0.7461, 0.3167, 0.74, 0.3167, 0.7461, 0.2833, 0.7461, 0.3167, 0.74, 0.2833, 0.7461, 0.2833, 0.74, 0.3167, 0.7339, 0.3167, 0.74, 0.2833, 0.74, 0.3167, 0.7339, 0.2833, 0.74, 0.2833, 0.7339, 0.3167, 0.7282, 0.3167, 0.7339, 0.2833, 0.7339, 0.3167, 0.7282, 0.2833, 0.7339, 0.2833, 0.7282, 0.3167, 0.7233, 0.3167, 0.7282, 0.2833, 0.7282, 0.3167, 0.7233, 0.2833, 0.7282, 0.2833, 0.7233, 0.1918, 0.7567, 0.1967, 0.7567, 0.1967, 0.7233, 0.1918, 0.7567, 0.1967, 0.7233, 0.1918, 0.7233, 0.1861, 0.7567, 0.1918, 0.7567, 0.1918, 0.7233, 0.1861, 0.7567, 0.1918, 0.7233, 0.1861, 0.7233, 0.18, 0.7567, 0.1861, 0.7567, 0.1861, 0.7233, 0.18, 0.7567, 0.1861, 0.7233, 0.18, 0.7233, 0.1739, 0.7233, 0.1739, 0.7567, 0.18, 0.7567, 0.1739, 0.7233, 0.18, 0.7567, 0.18, 0.7233, 0.1682, 0.7233, 0.1682, 0.7567, 0.1739, 0.7567, 0.1682, 0.7233, 0.1739, 0.7567, 0.1739, 0.7233, 0.1633, 0.7233, 0.1633, 0.7567, 0.1682, 0.7567, 0.1633, 0.7233, 0.1682, 0.7567, 0.1682, 0.7233, 0.2033, 0.7282, 0.2367, 0.7282, 0.2367, 0.7233, 0.2033, 0.7282, 0.2367, 0.7233, 0.2033, 0.7233, 0.2033, 0.7339, 0.2367, 0.7339, 0.2367, 0.7282, 0.2033, 0.7339, 0.2367, 0.7282, 0.2033, 0.7282, 0.2033, 0.74, 0.2367, 0.74, 0.2367, 0.7339, 0.2033, 0.74, 0.2367, 0.7339, 0.2033, 0.7339, 0.2033, 0.7461, 0.2367, 0.7461, 0.2367, 0.74, 0.2033, 0.7461, 0.2367, 0.74, 0.2033, 0.74, 0.2033, 0.7518, 0.2367, 0.7518, 0.2367, 0.7461, 0.2033, 0.7518, 0.2367, 0.7461, 0.2033, 0.7461, 0.2033, 0.7567, 0.2367, 0.7567, 0.2367, 0.7518, 0.2033, 0.7567, 0.2367, 0.7518, 0.2033, 0.7518, 0.2482, 0.7233, 0.2482, 0.7567, 0.2433, 0.7567, 0.2482, 0.7233, 0.2433, 0.7567, 0.2433, 0.7233, 0.2539, 0.7233, 0.2539, 0.7567, 0.2482, 0.7567, 0.2539, 0.7233, 0.2482, 0.7567, 0.2482, 0.7233, 0.26, 0.7233, 0.26, 0.7567, 0.2539, 0.7567, 0.26, 0.7233, 0.2539, 0.7567, 0.2539, 0.7233, 0.3843, 0.7561, 0.3883, 0.7544, 0.3918, 0.7518, 0.3843, 0.7561, 0.3918, 0.7518, 0.3944, 0.7483, 0.3843, 0.7561, 0.3944, 0.7483, 0.3961, 0.7443, 0.3843, 0.7561, 0.3961, 0.7443, 0.3967, 0.74, 0.3843, 0.7561, 0.3967, 0.74, 0.3961, 0.7357, 0.3843, 0.7561, 0.3961, 0.7357, 0.3944, 0.7317, 0.3843, 0.7561, 0.3944, 0.7317, 0.3918, 0.7282, 0.3843, 0.7561, 0.3918, 0.7282, 0.3883, 0.7256, 0.3843, 0.7561, 0.3883, 0.7256, 0.3843, 0.7239, 0.3843, 0.7561, 0.3843, 0.7239, 0.38, 0.7233, 0.3843, 0.7561, 0.38, 0.7233, 0.3757, 0.7239, 0.3843, 0.7561, 0.3757, 0.7239, 0.3717, 0.7256, 0.3843, 0.7561, 0.3717, 0.7256, 0.3682, 0.7282, 0.3843, 0.7561, 0.3682, 0.7282, 0.3656, 0.7317, 0.3843, 0.7561, 0.3656, 0.7317, 0.3639, 0.7357, 0.3843, 0.7561, 0.3639, 0.7357, 0.3633, 0.74, 0.3843, 0.7561, 0.3633, 0.74, 0.3639, 0.7443, 0.3843, 0.7561, 0.3639, 0.7443, 0.3656, 0.7483, 0.3843, 0.7561, 0.3656, 0.7483, 0.3682, 0.7518, 0.3843, 0.7561, 0.3682, 0.7518, 0.3717, 0.7544, 0.3843, 0.7561, 0.3717, 0.7544, 0.3757, 0.7561, 0.3843, 0.7561, 0.3757, 0.7561, 0.38, 0.7567, 0.4033, 0.7164, 0.4367, 0.7164, 0.4367, 0.6436, 0.4033, 0.7164, 0.4367, 0.6436, 0.4033, 0.6436, 0.7567, 0.2438, 0.7567, 0.3562, 0.7233, 0.3562, 0.7567, 0.2438, 0.7233, 0.3562, 0.7233, 0.2438, 0.5564, 0.2438, 0.5564, 0.3562, 0.4836, 0.3562, 0.5564, 0.2438, 0.4836, 0.3562, 0.4836, 0.2438, 0.6033, 0.3562, 0.6367, 0.3562, 0.6367, 0.2438, 0.6033, 0.3562, 0.6367, 0.2438, 0.6033, 0.2438, 0.4036, 0.3562, 0.4764, 0.3562, 0.4764, 0.2438, 0.4036, 0.3562, 0.4764, 0.2438, 0.4036, 0.2438, 0.3567, 0.6436, 0.3567, 0.7164, 0.3233, 0.7164, 0.3567, 0.6436, 0.3233, 0.7164, 0.3233, 0.6436, 0.2433, 0.8364, 0.2767, 0.8364, 0.2767, 0.7636, 0.2433, 0.8364, 0.2767, 0.7636, 0.2433, 0.7636, 0.4367, 0.5238, 0.4367, 0.6363, 0.4033, 0.6363, 0.4367, 0.5238, 0.4033, 0.6363, 0.4033, 0.5238, 0.1964, 0.5238, 0.1964, 0.6363, 0.1236, 0.6363, 0.1964, 0.5238, 0.1236, 0.6363, 0.1236, 0.5238, 0.4433, 0.6363, 0.4767, 0.6363, 0.4767, 0.5238, 0.4433, 0.6363, 0.4767, 0.5238, 0.4433, 0.5238, 0.2036, 0.6363, 0.2764, 0.6363, 0.2764, 0.5238, 0.2036, 0.6363, 0.2764, 0.5238, 0.2036, 0.5238, 0.1967, 0.7636, 0.1967, 0.8364, 0.1633, 0.8364, 0.1967, 0.7636, 0.1633, 0.8364, 0.1633, 0.7636, 0.3633, 0.6436, 0.3633, 0.7164, 0.3967, 0.7164, 0.3633, 0.6436, 0.3967, 0.7164, 0.3967, 0.6436, 0.5967, 0.3562, 0.5633, 0.3562, 0.5633, 0.2438, 0.5967, 0.3562, 0.5633, 0.2438, 0.5967, 0.2438, 0.6436, 0.3562, 0.7164, 0.3562, 0.7164, 0.2438, 0.6436, 0.3562, 0.7164, 0.2438, 0.6436, 0.2438, 0.7633, 0.2438, 0.7633, 0.3562, 0.7967, 0.3562, 0.7633, 0.2438, 0.7967, 0.3562, 0.7967, 0.2438, 0.8764, 0.2438, 0.8764, 0.3562, 0.8036, 0.3562, 0.8764, 0.2438, 0.8036, 0.3562, 0.8036, 0.2438, 0.4767, 0.7164, 0.4433, 0.7164, 0.4433, 0.6436, 0.4767, 0.7164, 0.4433, 0.6436, 0.4767, 0.6436, 0.9633, 0.6436, 0.9633, 0.7164, 0.9967, 0.7164, 0.9633, 0.6436, 0.9967, 0.7164, 0.9967, 0.6436, 0.3167, 0.6363, 0.2833, 0.6363, 0.2833, 0.5238, 0.3167, 0.6363, 0.2833, 0.5238, 0.3167, 0.5238, 0.003636, 0.6363, 0.07636, 0.6363, 0.07636, 0.5238, 0.003636, 0.6363, 0.07636, 0.5238, 0.003636, 0.5238, 0.08333, 0.5238, 0.08333, 0.6363, 0.1167, 0.6363, 0.08333, 0.5238, 0.1167, 0.6363, 0.1167, 0.5238, 0.3964, 0.5238, 0.3964, 0.6363, 0.3236, 0.6363, 0.3964, 0.5238, 0.3236, 0.6363, 0.3236, 0.5238, 0.2367, 0.8364, 0.2033, 0.8364, 0.2033, 0.7636, 0.2367, 0.8364, 0.2033, 0.7636, 0.2367, 0.7636, 0.9418, 0.08333, 0.9418, 0.09167, 0.96, 0.09167, 0.9418, 0.08333, 0.96, 0.09167, 0.96, 0.08333, 0.9418, 0.09167, 0.9418, 0.1, 0.96, 0.1, 0.9418, 0.09167, 0.96, 0.1, 0.96, 0.09167, 0.9236, 0.09167, 0.9236, 0.1, 0.9418, 0.1, 0.9236, 0.09167, 0.9418, 0.1, 0.9418, 0.09167, 0.9236, 0.08333, 0.9236, 0.09167, 0.9418, 0.09167, 0.9236, 0.08333, 0.9418, 0.09167, 0.9418, 0.08333, 0.96, 0.09167, 0.9782, 0.09167, 0.9782, 0.08333, 0.96, 0.09167, 0.9782, 0.08333, 0.96, 0.08333, 0.9782, 0.09167, 0.9964, 0.09167, 0.9964, 0.08333, 0.9782, 0.09167, 0.9964, 0.08333, 0.9782, 0.08333, 0.9782, 0.1, 0.9964, 0.1, 0.9964, 0.09167, 0.9782, 0.1, 0.9964, 0.09167, 0.9782, 0.09167, 0.96, 0.1, 0.9782, 0.1, 0.9782, 0.09167, 0.96, 0.1, 0.9782, 0.09167, 0.96, 0.09167, 0.96, 0.1083, 0.9782, 0.1083, 0.9782, 0.1, 0.96, 0.1083, 0.9782, 0.1, 0.96, 0.1, 0.9782, 0.1083, 0.9964, 0.1083, 0.9964, 0.1, 0.9782, 0.1083, 0.9964, 0.1, 0.9782, 0.1, 0.9782, 0.1083, 0.9782, 0.1167, 0.9863, 0.113, 0.9782, 0.1083, 0.9863, 0.113, 0.9964, 0.1083, 0.96, 0.1167, 0.9782, 0.1167, 0.9782, 0.1083, 0.96, 0.1167, 0.9782, 0.1083, 0.96, 0.1083, 0.9418, 0.1, 0.9418, 0.1083, 0.96, 0.1083, 0.9418, 0.1, 0.96, 0.1083, 0.96, 0.1, 0.9418, 0.1083, 0.9418, 0.1167, 0.96, 0.1167, 0.9418, 0.1083, 0.96, 0.1167, 0.96, 0.1083, 0.9337, 0.113, 0.9418, 0.1167, 0.9418, 0.1083, 0.9337, 0.113, 0.9418, 0.1083, 0.9236, 0.1083, 0.9236, 0.1, 0.9236, 0.1083, 0.9418, 0.1083, 0.9236, 0.1, 0.9418, 0.1083, 0.9418, 0.1, 0.8, 0.5418, 0.7818, 0.5418, 0.7818, 0.5236, 0.8, 0.5418, 0.7818, 0.5236, 0.8, 0.5236, 0.7818, 0.5418, 0.7636, 0.5418, 0.7636, 0.5236, 0.7818, 0.5418, 0.7636, 0.5236, 0.7818, 0.5236, 0.7818, 0.56, 0.7636, 0.56, 0.7636, 0.5418, 0.7818, 0.56, 0.7636, 0.5418, 0.7818, 0.5418, 0.8, 0.56, 0.7818, 0.56, 0.7818, 0.5418, 0.8, 0.56, 0.7818, 0.5418, 0.8, 0.5418, 0.8, 0.5782, 0.7818, 0.5782, 0.7818, 0.56, 0.8, 0.5782, 0.7818, 0.56, 0.8, 0.56, 0.7818, 0.5782, 0.7636, 0.5782, 0.7636, 0.56, 0.7818, 0.5782, 0.7636, 0.56, 0.7818, 0.56, 0.7818, 0.5964, 0.7636, 0.5964, 0.7636, 0.5782, 0.7818, 0.5964, 0.7636, 0.5782, 0.7818, 0.5782, 0.8, 0.5964, 0.7818, 0.5964, 0.7818, 0.5782, 0.8, 0.5964, 0.7818, 0.5782, 0.8, 0.5782, 0.8182, 0.56, 0.8182, 0.5782, 0.8, 0.5782, 0.8182, 0.56, 0.8, 0.5782, 0.8, 0.56, 0.8182, 0.5782, 0.8182, 0.5964, 0.8, 0.5964, 0.8182, 0.5782, 0.8, 0.5964, 0.8, 0.5782, 0.8364, 0.5782, 0.8364, 0.5964, 0.8182, 0.5964, 0.8364, 0.5782, 0.8182, 0.5964, 0.8182, 0.5782, 0.8364, 0.56, 0.8364, 0.5782, 0.8182, 0.5782, 0.8364, 0.56, 0.8182, 0.5782, 0.8182, 0.56, 0.8182, 0.5236, 0.8182, 0.5418, 0.8, 0.5418, 0.8182, 0.5236, 0.8, 0.5418, 0.8, 0.5236, 0.8182, 0.5418, 0.8182, 0.56, 0.8, 0.56, 0.8182, 0.5418, 0.8, 0.56, 0.8, 0.5418, 0.8364, 0.5418, 0.8364, 0.56, 0.8182, 0.56, 0.8364, 0.5418, 0.8182, 0.56, 0.8182, 0.5418, 0.8364, 0.5236, 0.8364, 0.5418, 0.8182, 0.5418, 0.8364, 0.5236, 0.8182, 0.5418, 0.8182, 0.5236, 0.1744, 0.6436, 0.1744, 0.6618, 0.1633, 0.6618, 0.1744, 0.6436, 0.1633, 0.6618, 0.1633, 0.6436, 0.1744, 0.6618, 0.1744, 0.68, 0.1633, 0.68, 0.1744, 0.6618, 0.1633, 0.68, 0.1633, 0.6618, 0.1856, 0.6618, 0.1856, 0.68, 0.1744, 0.68, 0.1856, 0.6618, 0.1744, 0.68, 0.1744, 0.6618, 0.1856, 0.6436, 0.1856, 0.6618, 0.1744, 0.6618, 0.1856, 0.6436, 0.1744, 0.6618, 0.1744, 0.6436, 0.1744, 0.68, 0.1744, 0.6982, 0.1633, 0.6982, 0.1744, 0.68, 0.1633, 0.6982, 0.1633, 0.68, 0.1744, 0.6982, 0.1744, 0.7164, 0.1633, 0.7164, 0.1744, 0.6982, 0.1633, 0.7164, 0.1633, 0.6982, 0.1856, 0.6982, 0.1856, 0.7164, 0.1744, 0.7164, 0.1856, 0.6982, 0.1744, 0.7164, 0.1744, 0.6982, 0.1856, 0.68, 0.1856, 0.6982, 0.1744, 0.6982, 0.1856, 0.68, 0.1744, 0.6982, 0.1744, 0.68, 0.1967, 0.68, 0.1967, 0.6982, 0.1856, 0.6982, 0.1967, 0.68, 0.1856, 0.6982, 0.1856, 0.68, 0.1967, 0.6982, 0.1967, 0.7164, 0.1856, 0.7164, 0.1967, 0.6982, 0.1856, 0.7164, 0.1856, 0.6982, 0.7463, 0.5782, 0.7463, 0.5921, 0.7564, 0.5964, 0.7463, 0.5782, 0.7564, 0.5964, 0.7564, 0.5782, 0.7463, 0.56, 0.7463, 0.5782, 0.7564, 0.5782, 0.7463, 0.56, 0.7564, 0.5782, 0.7564, 0.56, 0.1967, 0.6436, 0.1967, 0.6618, 0.1856, 0.6618, 0.1967, 0.6436, 0.1856, 0.6618, 0.1856, 0.6436, 0.1967, 0.6618, 0.1967, 0.68, 0.1856, 0.68, 0.1967, 0.6618, 0.1856, 0.68, 0.1856, 0.6618, 0.7463, 0.5418, 0.7463, 0.56, 0.7564, 0.56, 0.7463, 0.5418, 0.7564, 0.56, 0.7564, 0.5418, 0.7463, 0.5236, 0.7463, 0.5418, 0.7564, 0.5418, 0.7463, 0.5236, 0.7564, 0.5418, 0.7564, 0.5236, 0.7018, 0.5236, 0.7018, 0.5418, 0.72, 0.5418, 0.7018, 0.5236, 0.72, 0.5418, 0.72, 0.5236, 0.7018, 0.5418, 0.7018, 0.56, 0.72, 0.56, 0.7018, 0.5418, 0.72, 0.56, 0.72, 0.5418, 0.6937, 0.5418, 0.6937, 0.56, 0.7018, 0.56, 0.6937, 0.5418, 0.7018, 0.56, 0.7018, 0.5418, 0.6937, 0.5236, 0.6937, 0.5418, 0.7018, 0.5418, 0.6937, 0.5236, 0.7018, 0.5418, 0.7018, 0.5236, 0.72, 0.5418, 0.7382, 0.5418, 0.7382, 0.5236, 0.72, 0.5418, 0.7382, 0.5236, 0.72, 0.5236, 0.7382, 0.5418, 0.7463, 0.5418, 0.7463, 0.5236, 0.7382, 0.5418, 0.7463, 0.5236, 0.7382, 0.5236, 0.7382, 0.56, 0.7463, 0.56, 0.7463, 0.5418, 0.7382, 0.56, 0.7463, 0.5418, 0.7382, 0.5418, 0.72, 0.56, 0.7382, 0.56, 0.7382, 0.5418, 0.72, 0.56, 0.7382, 0.5418, 0.72, 0.5418, 0.72, 0.5782, 0.7382, 0.5782, 0.7382, 0.56, 0.72, 0.5782, 0.7382, 0.56, 0.72, 0.56, 0.7382, 0.5782, 0.7463, 0.5782, 0.7463, 0.56, 0.7382, 0.5782, 0.7463, 0.56, 0.7382, 0.56, 0.7382, 0.5889, 0.7463, 0.5921, 0.7463, 0.5782, 0.7382, 0.5889, 0.7463, 0.5782, 0.7382, 0.5782, 0.72, 0.5889, 0.7382, 0.5889, 0.7382, 0.5782, 0.72, 0.5889, 0.7382, 0.5782, 0.72, 0.5782, 0.7018, 0.56, 0.7018, 0.5782, 0.72, 0.5782, 0.7018, 0.56, 0.72, 0.5782, 0.72, 0.56, 0.7018, 0.5782, 0.7018, 0.5889, 0.72, 0.5889, 0.7018, 0.5782, 0.72, 0.5889, 0.72, 0.5782, 0.6937, 0.5782, 0.6937, 0.5921, 0.7018, 0.5889, 0.6937, 0.5782, 0.7018, 0.5889, 0.7018, 0.5782, 0.6937, 0.56, 0.6937, 0.5782, 0.7018, 0.5782, 0.6937, 0.56, 0.7018, 0.5782, 0.7018, 0.56, 0.2033, 0.6618, 0.2144, 0.6618, 0.2144, 0.6436, 0.2033, 0.6618, 0.2144, 0.6436, 0.2033, 0.6436, 0.2144, 0.6618, 0.2256, 0.6618, 0.2256, 0.6436, 0.2144, 0.6618, 0.2256, 0.6436, 0.2144, 0.6436, 0.2144, 0.68, 0.2256, 0.68, 0.2256, 0.6618, 0.2144, 0.68, 0.2256, 0.6618, 0.2144, 0.6618, 0.2033, 0.68, 0.2144, 0.68, 0.2144, 0.6618, 0.2033, 0.68, 0.2144, 0.6618, 0.2033, 0.6618, 0.2256, 0.6618, 0.2367, 0.6618, 0.2367, 0.6436, 0.2256, 0.6618, 0.2367, 0.6436, 0.2256, 0.6436, 0.6836, 0.5418, 0.6937, 0.5418, 0.6937, 0.5236, 0.6836, 0.5418, 0.6937, 0.5236, 0.6836, 0.5236, 0.6836, 0.56, 0.6937, 0.56, 0.6937, 0.5418, 0.6836, 0.56, 0.6937, 0.5418, 0.6836, 0.5418, 0.2256, 0.68, 0.2367, 0.68, 0.2367, 0.6618, 0.2256, 0.68, 0.2367, 0.6618, 0.2256, 0.6618, 0.2256, 0.6982, 0.2367, 0.6982, 0.2367, 0.68, 0.2256, 0.6982, 0.2367, 0.68, 0.2256, 0.68, 0.6836, 0.5782, 0.6937, 0.5782, 0.6937, 0.56, 0.6836, 0.5782, 0.6937, 0.56, 0.6836, 0.56, 0.6836, 0.5964, 0.6937, 0.5921, 0.6937, 0.5782, 0.6836, 0.5964, 0.6937, 0.5782, 0.6836, 0.5782, 0.2256, 0.7164, 0.2367, 0.7164, 0.2367, 0.6982, 0.2256, 0.7164, 0.2367, 0.6982, 0.2256, 0.6982, 0.2033, 0.6982, 0.2144, 0.6982, 0.2144, 0.68, 0.2033, 0.6982, 0.2144, 0.68, 0.2033, 0.68, 0.2144, 0.6982, 0.2256, 0.6982, 0.2256, 0.68, 0.2144, 0.6982, 0.2256, 0.68, 0.2144, 0.68, 0.2144, 0.7164, 0.2256, 0.7164, 0.2256, 0.6982, 0.2144, 0.7164, 0.2256, 0.6982, 0.2144, 0.6982, 0.2033, 0.7164, 0.2144, 0.7164, 0.2144, 0.6982, 0.2033, 0.7164, 0.2144, 0.6982, 0.2033, 0.6982, 0.96, 0.05167, 0.9418, 0.05167, 0.9418, 0.04333, 0.96, 0.05167, 0.9418, 0.04333, 0.96, 0.04333, 0.9418, 0.05167, 0.9236, 0.05167, 0.9236, 0.04333, 0.9418, 0.05167, 0.9236, 0.04333, 0.9418, 0.04333, 0.9418, 0.06, 0.9236, 0.06, 0.9236, 0.05167, 0.9418, 0.06, 0.9236, 0.05167, 0.9418, 0.05167, 0.96, 0.06, 0.9418, 0.06, 0.9418, 0.05167, 0.96, 0.06, 0.9418, 0.05167, 0.96, 0.05167, 0.96, 0.06833, 0.9418, 0.06833, 0.9418, 0.06, 0.96, 0.06833, 0.9418, 0.06, 0.96, 0.06, 0.9418, 0.06833, 0.9236, 0.06833, 0.9236, 0.06, 0.9418, 0.06833, 0.9236, 0.06, 0.9418, 0.06, 0.9418, 0.07667, 0.9337, 0.07296, 0.9236, 0.06833, 0.9418, 0.07667, 0.9236, 0.06833, 0.9418, 0.06833, 0.96, 0.07667, 0.9418, 0.07667, 0.9418, 0.06833, 0.96, 0.07667, 0.9418, 0.06833, 0.96, 0.06833, 0.9782, 0.06, 0.9782, 0.06833, 0.96, 0.06833, 0.9782, 0.06, 0.96, 0.06833, 0.96, 0.06, 0.9782, 0.06833, 0.9782, 0.07667, 0.96, 0.07667, 0.9782, 0.06833, 0.96, 0.07667, 0.96, 0.06833, 0.9964, 0.06833, 0.9863, 0.07296, 0.9782, 0.07667, 0.9964, 0.06833, 0.9782, 0.07667, 0.9782, 0.06833, 0.9964, 0.06, 0.9964, 0.06833, 0.9782, 0.06833, 0.9964, 0.06, 0.9782, 0.06833, 0.9782, 0.06, 0.9782, 0.04333, 0.9782, 0.05167, 0.96, 0.05167, 0.9782, 0.04333, 0.96, 0.05167, 0.96, 0.04333, 0.9782, 0.05167, 0.9782, 0.06, 0.96, 0.06, 0.9782, 0.05167, 0.96, 0.06, 0.96, 0.05167, 0.9964, 0.05167, 0.9964, 0.06, 0.9782, 0.06, 0.9964, 0.05167, 0.9782, 0.06, 0.9782, 0.05167, 0.9964, 0.04333, 0.9964, 0.05167, 0.9782, 0.05167, 0.9964, 0.04333, 0.9782, 0.05167, 0.9782, 0.04333, 0.4997, 0.7233, 0.4954, 0.724, 0.4914, 0.7257, 0.4997, 0.7233, 0.4914, 0.7257, 0.488, 0.7284, 0.4997, 0.7233, 0.488, 0.7284, 0.4854, 0.7319, 0.4997, 0.7233, 0.4854, 0.7319, 0.4838, 0.736, 0.4997, 0.7233, 0.4838, 0.736, 0.4833, 0.7403, 0.4997, 0.7233, 0.4833, 0.7403, 0.484, 0.7446, 0.4997, 0.7233, 0.484, 0.7446, 0.4857, 0.7486, 0.4997, 0.7233, 0.4857, 0.7486, 0.4884, 0.752, 0.4997, 0.7233, 0.4884, 0.752, 0.4919, 0.7546, 0.4997, 0.7233, 0.4919, 0.7546, 0.496, 0.7562, 0.4997, 0.7233, 0.496, 0.7562, 0.5003, 0.7567, 0.4997, 0.7233, 0.5003, 0.7567, 0.5046, 0.756, 0.4997, 0.7233, 0.5046, 0.756, 0.5086, 0.7543, 0.4997, 0.7233, 0.5086, 0.7543, 0.512, 0.7516, 0.4997, 0.7233, 0.512, 0.7516, 0.5146, 0.7481, 0.4997, 0.7233, 0.5146, 0.7481, 0.5162, 0.744, 0.4997, 0.7233, 0.5162, 0.744, 0.5167, 0.7397, 0.4997, 0.7233, 0.5167, 0.7397, 0.516, 0.7354, 0.4997, 0.7233, 0.516, 0.7354, 0.5143, 0.7314, 0.4997, 0.7233, 0.5143, 0.7314, 0.5116, 0.728, 0.4997, 0.7233, 0.5116, 0.728, 0.5081, 0.7254, 0.4997, 0.7233, 0.5081, 0.7254, 0.504, 0.7238, 0.7238, 0.186, 0.7238, 0.1917, 0.8762, 0.1917, 0.7238, 0.186, 0.8762, 0.1917, 0.8762, 0.186, 0.7238, 0.1917, 0.7238, 0.1967, 0.8762, 0.1967, 0.7238, 0.1917, 0.8762, 0.1967, 0.8762, 0.1917, 0.7238, 0.2033, 0.7238, 0.2081, 0.8762, 0.2081, 0.7238, 0.2033, 0.8762, 0.2081, 0.8762, 0.2033, 0.7238, 0.2081, 0.7238, 0.2138, 0.8762, 0.2138, 0.7238, 0.2081, 0.8762, 0.2138, 0.8762, 0.2081, 0.7238, 0.2138, 0.7238, 0.2199, 0.8762, 0.2199, 0.7238, 0.2138, 0.8762, 0.2199, 0.8762, 0.2138, 0.7238, 0.2199, 0.7238, 0.226, 0.8762, 0.226, 0.7238, 0.2199, 0.8762, 0.226, 0.8762, 0.2199, 0.8762, 0.226, 0.7238, 0.226, 0.7238, 0.2317, 0.8762, 0.226, 0.7238, 0.2317, 0.8762, 0.2317, 0.8762, 0.2317, 0.7238, 0.2317, 0.7238, 0.2367, 0.8762, 0.2317, 0.7238, 0.2367, 0.8762, 0.2367, 0.7162, 0.1967, 0.5638, 0.1967, 0.5638, 0.1919, 0.7162, 0.1967, 0.5638, 0.1919, 0.7162, 0.1919, 0.7162, 0.1919, 0.5638, 0.1919, 0.5638, 0.1862, 0.7162, 0.1919, 0.5638, 0.1862, 0.7162, 0.1862, 0.7162, 0.1862, 0.5638, 0.1862, 0.5638, 0.1801, 0.7162, 0.1862, 0.5638, 0.1801, 0.7162, 0.1801, 0.7162, 0.1801, 0.5638, 0.1801, 0.5638, 0.174, 0.7162, 0.1801, 0.5638, 0.174, 0.7162, 0.174, 0.7162, 0.174, 0.5638, 0.174, 0.5638, 0.1683, 0.7162, 0.174, 0.5638, 0.1683, 0.7162, 0.1683, 0.7162, 0.1683, 0.5638, 0.1683, 0.5638, 0.1633, 0.7162, 0.1683, 0.5638, 0.1633, 0.7162, 0.1633, 0.7162, 0.2367, 0.5638, 0.2367, 0.5638, 0.2319, 0.7162, 0.2367, 0.5638, 0.2319, 0.7162, 0.2319, 0.7162, 0.2319, 0.5638, 0.2319, 0.5638, 0.2262, 0.7162, 0.2319, 0.5638, 0.2262, 0.7162, 0.2262, 0.7162, 0.2262, 0.5638, 0.2262, 0.5638, 0.2201, 0.7162, 0.2262, 0.5638, 0.2201, 0.7162, 0.2201, 0.7162, 0.2201, 0.5638, 0.2201, 0.5638, 0.214, 0.7162, 0.2201, 0.5638, 0.214, 0.7162, 0.214, 0.5638, 0.214, 0.5638, 0.2083, 0.7162, 0.2083, 0.5638, 0.214, 0.7162, 0.2083, 0.7162, 0.214, 0.5638, 0.2083, 0.5638, 0.2033, 0.7162, 0.2033, 0.5638, 0.2083, 0.7162, 0.2033, 0.7162, 0.2083, 0.7238, 0.1633, 0.7238, 0.1681, 0.8762, 0.1681, 0.7238, 0.1633, 0.8762, 0.1681, 0.8762, 0.1633, 0.7238, 0.1681, 0.7238, 0.1738, 0.8762, 0.1738, 0.7238, 0.1681, 0.8762, 0.1738, 0.8762, 0.1681, 0.7238, 0.1738, 0.7238, 0.1799, 0.8762, 0.1799, 0.7238, 0.1738, 0.8762, 0.1799, 0.8762, 0.1738, 0.7238, 0.1799, 0.7238, 0.186, 0.8762, 0.186, 0.7238, 0.1799, 0.8762, 0.186, 0.8762, 0.1799, 0.5481, 0.7254, 0.5516, 0.728, 0.5543, 0.7314, 0.5481, 0.7254, 0.5543, 0.7314, 0.556, 0.7354, 0.5481, 0.7254, 0.556, 0.7354, 0.5567, 0.7397, 0.5481, 0.7254, 0.5567, 0.7397, 0.5562, 0.744, 0.5481, 0.7254, 0.5562, 0.744, 0.5546, 0.7481, 0.5481, 0.7254, 0.5546, 0.7481, 0.552, 0.7516, 0.5481, 0.7254, 0.552, 0.7516, 0.5486, 0.7543, 0.5481, 0.7254, 0.5486, 0.7543, 0.5446, 0.756, 0.5481, 0.7254, 0.5446, 0.756, 0.5403, 0.7567, 0.5481, 0.7254, 0.5403, 0.7567, 0.536, 0.7562, 0.5481, 0.7254, 0.536, 0.7562, 0.5319, 0.7546, 0.5481, 0.7254, 0.5319, 0.7546, 0.5284, 0.752, 0.5481, 0.7254, 0.5284, 0.752, 0.5257, 0.7486, 0.5481, 0.7254, 0.5257, 0.7486, 0.524, 0.7446, 0.5481, 0.7254, 0.524, 0.7446, 0.5233, 0.7403, 0.5481, 0.7254, 0.5233, 0.7403, 0.5238, 0.736, 0.5481, 0.7254, 0.5238, 0.736, 0.5254, 0.7319, 0.5481, 0.7254, 0.5254, 0.7319, 0.528, 0.7284, 0.5481, 0.7254, 0.528, 0.7284, 0.5314, 0.7257, 0.5481, 0.7254, 0.5314, 0.7257, 0.5354, 0.724, 0.5481, 0.7254, 0.5354, 0.724, 0.5397, 0.7233, 0.5481, 0.7254, 0.5397, 0.7233, 0.544, 0.7238, 0.3161, 0.01224, 0.3161, 0.03667, 0.003902, 0.03667, 0.3161, 0.01224, 0.003902, 0.03667, 0.003902, 0.01224, 0.9938, 0.2367, 0.9962, 0.2278, 0.8862, 0.2033, 0.9938, 0.2367, 0.8862, 0.2033, 0.8838, 0.2122, 0.3161, 0.03667, 0.3161, 0.02776, 0.003902, 0.02776, 0.3161, 0.03667, 0.003902, 0.02776, 0.003902, 0.03667, 0.6462, 0.3633, 0.7563, 0.3878, 0.7538, 0.3967, 0.6462, 0.3633, 0.7538, 0.3967, 0.6438, 0.3722, 0.003902, 0.003333, 0.3161, 0.003333, 0.3161, 0.01224, 0.003902, 0.003333, 0.3161, 0.01224, 0.003902, 0.01224, 0.003902, 0.02776, 0.3161, 0.02776, 0.3161, 0.003333, 0.003902, 0.02776, 0.3161, 0.003333, 0.003902, 0.003333, 0.9161, 0.1336, 0.9161, 0.1567, 0.6439, 0.1567, 0.9161, 0.1336, 0.6439, 0.1567, 0.6439, 0.1336, 0.4744, 0.5167, 0.4764, 0.5064, 0.4056, 0.4833, 0.4744, 0.5167, 0.4056, 0.4833, 0.4036, 0.4936, 0.8761, 0.03667, 0.8761, 0.02639, 0.6039, 0.02639, 0.8761, 0.03667, 0.6039, 0.02639, 0.6039, 0.03667, 0.2456, 0.4833, 0.3164, 0.5064, 0.3144, 0.5167, 0.2456, 0.4833, 0.3144, 0.5167, 0.2436, 0.4936, 0.6439, 0.1233, 0.9161, 0.1233, 0.9161, 0.1336, 0.6439, 0.1233, 0.9161, 0.1336, 0.6439, 0.1336, 0.6039, 0.02639, 0.8761, 0.02639, 0.8761, 0.003333, 0.6039, 0.02639, 0.8761, 0.003333, 0.6039, 0.003333, 0.003889, 0.1636, 0.2761, 0.1636, 0.2761, 0.2344, 0.003889, 0.1636, 0.2761, 0.2344, 0.003889, 0.2344, 0.6364, 0.5064, 0.5656, 0.4833, 0.5636, 0.4936, 0.6364, 0.5064, 0.5636, 0.4936, 0.6344, 0.5167, 0.003889, 0.1656, 0.2761, 0.1656, 0.2761, 0.1636, 0.003889, 0.1656, 0.2761, 0.1636, 0.003889, 0.1636, 0.7236, 0.4936, 0.7256, 0.4833, 0.7964, 0.5064, 0.7236, 0.4936, 0.7964, 0.5064, 0.7944, 0.5167, 0.2761, 0.2344, 0.2761, 0.2364, 0.003889, 0.2364, 0.2761, 0.2344, 0.003889, 0.2364, 0.003889, 0.2344, 0.2761, 0.2364, 0.2761, 0.1656, 0.003889, 0.1656, 0.2761, 0.2364, 0.003889, 0.1656, 0.003889, 0.2364, 0.4597, 0.7233, 0.4554, 0.724, 0.4514, 0.7257, 0.4597, 0.7233, 0.4514, 0.7257, 0.448, 0.7284, 0.4597, 0.7233, 0.448, 0.7284, 0.4454, 0.7319, 0.4597, 0.7233, 0.4454, 0.7319, 0.4438, 0.736, 0.4597, 0.7233, 0.4438, 0.736, 0.4433, 0.7403, 0.4597, 0.7233, 0.4433, 0.7403, 0.444, 0.7446, 0.4597, 0.7233, 0.444, 0.7446, 0.4457, 0.7486, 0.4597, 0.7233, 0.4457, 0.7486, 0.4484, 0.752, 0.4597, 0.7233, 0.4484, 0.752, 0.4519, 0.7546, 0.4597, 0.7233, 0.4519, 0.7546, 0.456, 0.7562, 0.4597, 0.7233, 0.456, 0.7562, 0.4603, 0.7567, 0.4597, 0.7233, 0.4603, 0.7567, 0.4646, 0.756, 0.4597, 0.7233, 0.4646, 0.756, 0.4686, 0.7543, 0.4597, 0.7233, 0.4686, 0.7543, 0.472, 0.7516, 0.4597, 0.7233, 0.472, 0.7516, 0.4746, 0.7481, 0.4597, 0.7233, 0.4746, 0.7481, 0.4762, 0.744, 0.4597, 0.7233, 0.4762, 0.744, 0.4767, 0.7397, 0.4597, 0.7233, 0.4767, 0.7397, 0.476, 0.7354, 0.4597, 0.7233, 0.476, 0.7354, 0.4743, 0.7314, 0.4597, 0.7233, 0.4743, 0.7314, 0.4716, 0.728, 0.4597, 0.7233, 0.4716, 0.728, 0.4681, 0.7254, 0.4597, 0.7233, 0.4681, 0.7254, 0.464, 0.7238, 0.3161, 0.1538, 0.003902, 0.1538, 0.003902, 0.04375, 0.3161, 0.1538, 0.003902, 0.04375, 0.3161, 0.04375, 0.4062, 0.3633, 0.5163, 0.3878, 0.5138, 0.3967, 0.4062, 0.3633, 0.5138, 0.3967, 0.4038, 0.3722, 0.3161, 0.1562, 0.003902, 0.1562, 0.003902, 0.1538, 0.3161, 0.1562, 0.003902, 0.1538, 0.3161, 0.1538, 0.6338, 0.3967, 0.6363, 0.3878, 0.5262, 0.3633, 0.6338, 0.3967, 0.5262, 0.3633, 0.5238, 0.3722, 0.3239, 0.04375, 0.3239, 0.04624, 0.6361, 0.04624, 0.3239, 0.04375, 0.6361, 0.04624, 0.6361, 0.04375, 0.3239, 0.04624, 0.3239, 0.1562, 0.6361, 0.1562, 0.3239, 0.04624, 0.6361, 0.1562, 0.6361, 0.04624, 0.5961, 0.03667, 0.3239, 0.03667, 0.3239, 0.01361, 0.5961, 0.03667, 0.3239, 0.01361, 0.5961, 0.01361, 0.3256, 0.4833, 0.3964, 0.5064, 0.3944, 0.5167, 0.3256, 0.4833, 0.3944, 0.5167, 0.3236, 0.4936, 0.5961, 0.02639, 0.3239, 0.02639, 0.3239, 0.03667, 0.5961, 0.02639, 0.3239, 0.03667, 0.5961, 0.03667, 0.9944, 0.1567, 0.9964, 0.1464, 0.9256, 0.1233, 0.9944, 0.1567, 0.9256, 0.1233, 0.9236, 0.1336, 0.3239, 0.01361, 0.3239, 0.003333, 0.5961, 0.003333, 0.3239, 0.01361, 0.5961, 0.003333, 0.5961, 0.01361, 0.3239, 0.003333, 0.3239, 0.02639, 0.5961, 0.02639, 0.3239, 0.003333, 0.5961, 0.02639, 0.5961, 0.003333, 0.6439, 0.1144, 0.6439, 0.04364, 0.9161, 0.04364, 0.6439, 0.1144, 0.9161, 0.04364, 0.9161, 0.1144, 0.6436, 0.4936, 0.6456, 0.4833, 0.7164, 0.5064, 0.6436, 0.4936, 0.7164, 0.5064, 0.7144, 0.5167, 0.2839, 0.1636, 0.2839, 0.1656, 0.5561, 0.1656, 0.2839, 0.1636, 0.5561, 0.1656, 0.5561, 0.1636, 0.5564, 0.5064, 0.4856, 0.4833, 0.4836, 0.4936, 0.5564, 0.5064, 0.4836, 0.4936, 0.5544, 0.5167, 0.9161, 0.1164, 0.6439, 0.1164, 0.6439, 0.1144, 0.9161, 0.1164, 0.6439, 0.1144, 0.9161, 0.1144, 0.5561, 0.1656, 0.2839, 0.1656, 0.2839, 0.2364, 0.5561, 0.1656, 0.2839, 0.2364, 0.5561, 0.2364])
me_icesat_pro.use_remesh_preserve_volume = False
me_icesat_pro.use_remesh_preserve_attributes = False
me_icesat_pro.use_mirror_vertex_groups = False
me_icesat_pro.update()

# ---- objects
ob_dummy_icesat_pr1 = bpy.data.objects.new('$$$DUMMY.icesat_pr1', None)
ob_icesat_pro = bpy.data.objects.new('icesat_pro', me_icesat_pro)

# ---- transforms, parenting, visibility, modifiers, constraints
ob_dummy_icesat_pr1.location = (0.0, 0.0, 0.0)
ob_dummy_icesat_pr1.scale = (0.1, 0.1, 0.1)
ob_dummy_icesat_pr1.empty_image_offset = (0.0, 0.0)
ob_dummy_icesat_pr1.lineart.crease_threshold = 0.0
ob_icesat_pro.parent = ob_dummy_icesat_pr1
ob_icesat_pro.location = (0.0, -0.0, 0.0)
ob_icesat_pro.lineart.crease_threshold = 0.0

# ---- collection membership
col_collection_1.objects.link(ob_dummy_icesat_pr1)
col_collection_1.objects.link(ob_icesat_pro)

# ---- scene / render settings (as saved in the file)
scene.frame_start = 1; scene.frame_end = 250; scene.frame_set(1)
scene.render.engine = 'BLENDER_EEVEE_NEXT'
scene.render.resolution_percentage = 50
scene.render.dither_intensity = 0.0
scene.cycles.use_denoising = False
scene.cycles.samples = 128
scene.cycles.sampling_pattern = 'TABULATED_SOBOL'
scene.cycles.light_sampling_threshold = 0.0
scene.cycles.use_adaptive_sampling = False
scene.cycles.use_light_tree = False
scene.cycles.blur_glossy = 0.0
scene.cycles.sample_clamp_indirect = 0.0
scene.view_settings.view_transform = 'Standard'
bpy.context.view_layer.update()

# ---- added for rendering (the .blend has no active camera and no usable light): camera, sun
cam_auto = bpy.data.cameras.new('AutoCamera')
cam_auto.lens = 50.0
cam_auto.sensor_width = 36.0
cam_auto.clip_end = 1000.0
ob_auto_camera = bpy.data.objects.new('AutoCamera', cam_auto)
scene.collection.objects.link(ob_auto_camera)
ob_auto_camera.location = (3.59777, -4.30277, 2.83085)
ob_auto_camera.rotation_euler = (1.09748, -7.21219e-08, 0.694738)
scene.camera = ob_auto_camera
light_auto_sun = bpy.data.lights.new('AutoSun', 'SUN')
light_auto_sun.energy = 3.0
light_auto_sun.angle = 0.0523599
ob_auto_sun = bpy.data.objects.new('AutoSun', light_auto_sun)
scene.collection.objects.link(ob_auto_sun)
ob_auto_sun.rotation_euler = (0.872665, 0.174533, 0.523599)
bpy.context.view_layer.update()
